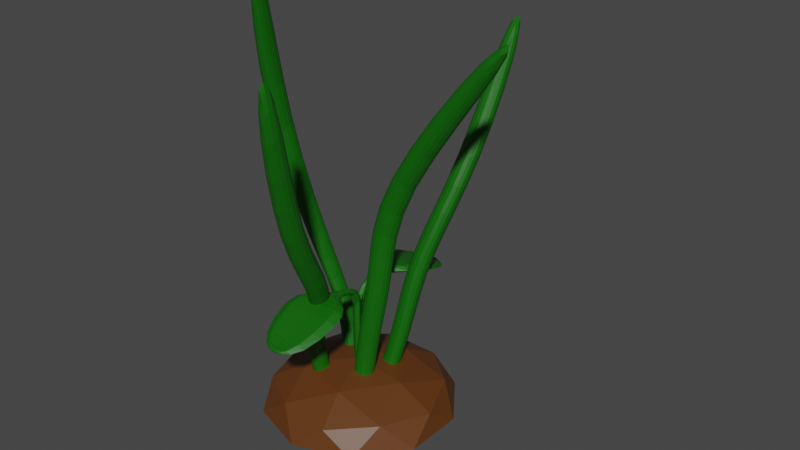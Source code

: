 # Source: PotatoPlant.blend  (saved by Blender 3.4.6; exported with 4.5.12 LTS)
import bpy
from mathutils import Matrix  # noqa: F401  (used for matrix-valued properties, if any)

bpy.ops.wm.read_factory_settings(use_empty=True)
scene = bpy.context.scene
scene.name = 'Scene'

# ---- collections
col_collection = bpy.data.collections.new('Collection'); scene.collection.children.link(col_collection)
col_collection_2 = bpy.data.collections.new('Collection 2'); scene.collection.children.link(col_collection_2)

# ---- materials (node trees are filled in below, after node groups)
mat_brown = bpy.data.materials.new('Brown')
mat_brown.alpha_threshold = 0.0
mat_brown.use_transparent_shadow = False
mat_brown.roughness = 0.5
mat_brown.line_color = (0.0, 0.0, 0.0, 1.0)
mat_green = bpy.data.materials.new('Green')
mat_green.use_transparent_shadow = False

# ---- material node trees
mat_brown.use_nodes = True; mat_brown.node_tree.nodes.clear()
_N = mat_brown.node_tree.nodes; _L = mat_brown.node_tree.links
n0 = _N.new('ShaderNodeOutputMaterial'); n0.name = 'Material Output'; n0.location = (300, 300)
n1 = _N.new('ShaderNodeBsdfPrincipled'); n1.name = 'Principled BSDF'; n1.location = (10, 300)
n1.distribution = 'GGX'
n1.subsurface_method = 'RANDOM_WALK_SKIN'
n1.inputs[0].default_value = (0.1156, 0.03636, 0.005856, 1.0)
n1.inputs[3].default_value = 1.45
n1.inputs[27].default_value = (0.0, 0.0, 0.0, 1.0)
n1.inputs[28].default_value = 1.0
_L.new(n1.outputs[0], n0.inputs[0])
n0.is_active_output = True
mat_green.use_nodes = True; mat_green.node_tree.nodes.clear()
_N = mat_green.node_tree.nodes; _L = mat_green.node_tree.links
n0 = _N.new('ShaderNodeBsdfPrincipled'); n0.name = 'Principled BSDF'; n0.location = (10, 300)
n0.distribution = 'GGX'
n0.subsurface_method = 'RANDOM_WALK_SKIN'
n0.inputs[0].default_value = (0.002898, 0.1191, 0.0, 1.0)
n0.inputs[3].default_value = 1.45
n0.inputs[27].default_value = (0.0, 0.0, 0.0, 1.0)
n0.inputs[28].default_value = 1.0
n1 = _N.new('ShaderNodeOutputMaterial'); n1.name = 'Material Output'; n1.location = (300, 300)
_L.new(n0.outputs[0], n1.inputs[0])
n1.is_active_output = True

# ---- world
world_world = bpy.data.worlds.new('World'); scene.world = world_world
world_world.use_nodes = True; world_world.node_tree.nodes.clear()
_N = world_world.node_tree.nodes; _L = world_world.node_tree.links
n0 = _N.new('ShaderNodeOutputWorld'); n0.name = 'World Output'; n0.location = (300, 300)
n1 = _N.new('ShaderNodeBackground'); n1.name = 'Background'; n1.location = (10, 300)
n1.inputs[0].default_value = (0.05088, 0.05088, 0.05088, 1.0)
_L.new(n1.outputs[0], n0.inputs[0])
n0.is_active_output = True
world_world.color = (0.05088, 0.05088, 0.05088)
world_world.use_sun_shadow = False
world_world.sun_shadow_jitter_overblur = 0.0

# ---- meshes
me_icosphere = bpy.data.meshes.new('Icosphere')
me_icosphere.from_pydata([(0.2764, -0.8506, 0.4472), (-0.7236, -0.5257, 0.4472), (-0.7236, 0.5257, 0.4472), (0.2764, 0.8506, 0.4472), (0.8944, 0.0, 0.4472), (0.0, 0.0, 1.0), (0.9511, -0.309, 0.0), (0.9511, 0.309, 0.0), (0.0, -1.0, 0.0), (0.5878, -0.809, 0.0), (-0.9511, -0.309, 0.0), (-0.5878, -0.809, 0.0), (-0.5878, 0.809, 0.0), (-0.9511, 0.309, 0.0), (0.5878, 0.809, 0.0), (0.0, 1.0, 0.0), (0.6882, -0.5, 0.5257), (-0.2629, -0.809, 0.5257), (-0.8506, 0.0, 0.5257), (-0.2629, 0.809, 0.5257), (0.6882, 0.5, 0.5257), (0.1625, -0.5, 0.8507), (0.5257, 0.0, 0.8507), (-0.4253, -0.309, 0.8507), (-0.4253, 0.309, 0.8507), (0.1625, 0.5, 0.8507)], [], [(0, 16, 21), (1, 17, 23), (2, 18, 24), (3, 19, 25), (4, 20, 22), (22, 25, 5), (22, 20, 25), (20, 3, 25), (25, 24, 5), (25, 19, 24), (19, 2, 24), (24, 23, 5), (24, 18, 23), (18, 1, 23), (23, 21, 5), (23, 17, 21), (17, 0, 21), (21, 22, 5), (21, 16, 22), (16, 4, 22), (7, 20, 4), (7, 14, 20), (14, 3, 20), (15, 19, 3), (15, 12, 19), (12, 2, 19), (13, 18, 2), (13, 10, 18), (10, 1, 18), (11, 17, 1), (11, 8, 17), (8, 0, 17), (9, 16, 0), (9, 6, 16), (6, 4, 16), (14, 15, 3), (12, 13, 2), (10, 11, 1), (8, 9, 0), (6, 7, 4)])
_uv = me_icosphere.uv_layers.new(name='UVMap')
_uv.uv.foreach_set('vector', [0.1818, 0.3149, 0.2727, 0.3149, 0.2273, 0.3937, 0.0, 0.3149, 0.09091, 0.3149, 0.04546, 0.3937, 0.7273, 0.3149, 0.8182, 0.3149, 0.7727, 0.3937, 0.5455, 0.3149, 0.6364, 0.3149, 0.5909, 0.3937, 0.3636, 0.3149, 0.4545, 0.3149, 0.4091, 0.3937, 0.4091, 0.3937, 0.5, 0.3937, 0.4545, 0.4724, 0.4091, 0.3937, 0.4545, 0.3149, 0.5, 0.3937, 0.4545, 0.3149, 0.5455, 0.3149, 0.5, 0.3937, 0.5909, 0.3937, 0.6818, 0.3937, 0.6364, 0.4724, 0.5909, 0.3937, 0.6364, 0.3149, 0.6818, 0.3937, 0.6364, 0.3149, 0.7273, 0.3149, 0.6818, 0.3937, 0.7727, 0.3937, 0.8636, 0.3937, 0.8182, 0.4724, 0.7727, 0.3937, 0.8182, 0.3149, 0.8636, 0.3937, 0.8182, 0.3149, 0.9091, 0.3149, 0.8636, 0.3937, 0.04546, 0.3937, 0.1364, 0.3937, 0.09091, 0.4724, 0.04546, 0.3937, 0.09091, 0.3149, 0.1364, 0.3937, 0.09091, 0.3149, 0.1818, 0.3149, 0.1364, 0.3937, 0.2273, 0.3937, 0.3182, 0.3937, 0.2727, 0.4724, 0.2273, 0.3937, 0.2727, 0.3149, 0.3182, 0.3937, 0.2727, 0.3149, 0.3636, 0.3149, 0.3182, 0.3937, 0.4091, 0.2362, 0.4545, 0.3149, 0.3636, 0.3149, 0.4091, 0.2362, 0.5, 0.2362, 0.4545, 0.3149, 0.5, 0.2362, 0.5455, 0.3149, 0.4545, 0.3149, 0.5909, 0.2362, 0.6364, 0.3149, 0.5455, 0.3149, 0.5909, 0.2362, 0.6818, 0.2362, 0.6364, 0.3149, 0.6818, 0.2362, 0.7273, 0.3149, 0.6364, 0.3149, 0.7727, 0.2362, 0.8182, 0.3149, 0.7273, 0.3149, 0.7727, 0.2362, 0.8636, 0.2362, 0.8182, 0.3149, 0.8636, 0.2362, 0.9091, 0.3149, 0.8182, 0.3149, 0.04546, 0.2362, 0.09091, 0.3149, 0.0, 0.3149, 0.04546, 0.2362, 0.1364, 0.2362, 0.09091, 0.3149, 0.1364, 0.2362, 0.1818, 0.3149, 0.09091, 0.3149, 0.2273, 0.2362, 0.2727, 0.3149, 0.1818, 0.3149, 0.2273, 0.2362, 0.3182, 0.2362, 0.2727, 0.3149, 0.3182, 0.2362, 0.3636, 0.3149, 0.2727, 0.3149, 0.5, 0.2362, 0.5909, 0.2362, 0.5455, 0.3149, 0.6818, 0.2362, 0.7727, 0.2362, 0.7273, 0.3149, 0.8636, 0.2362, 0.9545, 0.2362, 0.9091, 0.3149, 0.1364, 0.2362, 0.2273, 0.2362, 0.1818, 0.3149, 0.3182, 0.2362, 0.4091, 0.2362, 0.3636, 0.3149])
me_icosphere.materials.append(mat_brown)
me_icosphere.update()
me_cube_001 = bpy.data.meshes.new('Cube.001')
me_cube_001.from_pydata([(-1.095, -1.126, 1.777), (-1.0, -1.0, 21.95), (-1.095, 1.126, 1.777), (-1.0, 1.0, 21.95), (1.095, -1.126, 1.777), (1.0, -1.0, 21.95), (1.095, 1.126, 1.777), (1.0, 1.0, 21.95), (-0.7501, 0.6209, 22.15), (0.7501, 0.6209, 22.15), (-1.369, 8.671, 24.8), (-1.369, 8.788, 26.09), (-0.6667, 4.135, 25.31), (-0.6667, 4.419, 24.2), (0.6667, 4.419, 24.2), (0.6667, 4.135, 25.31), (1.369, 8.671, 24.8), (1.369, 8.788, 26.09), (-4.523, 12.54, 24.85), (4.523, 12.54, 24.85), (4.659, 27.16, 20.17), (-4.523, 12.81, 26.65), (4.523, 12.81, 26.65), (-4.659, 27.16, 20.17), (-6.275, 18.39, 23.54), (6.275, 18.39, 23.54), (0.8364, 31.28, 20.05), (0.8364, 31.06, 19.7), (-1.758, 30.63, 19.59), (-6.275, 18.69, 25.46), (6.275, 18.69, 25.46), (-1.758, 30.92, 20.29), (-4.659, 27.45, 21.85), (4.659, 27.45, 21.85), (-0.8364, 31.06, 19.7), (1.758, 30.63, 19.59), (1.758, 30.92, 20.29), (-0.8364, 31.28, 20.05), (-1.388, 0.0, 0.5533), (-1.15, -1.211, 9.62), (-1.14, 0.9353, 19.92), (-1.157, 1.238, 9.632), (0.0, 1.437, -0.08179), (0.0, 8.649, 24.56), (1.157, 1.238, 9.632), (1.388, 0.0, 0.5533), (0.8831, -0.32, 19.51), (1.15, -1.211, 9.62), (0.0, -1.437, -0.08179), (-0.8831, -0.32, 19.51), (0.0, 1.683, 18.49), (1.14, 0.9353, 19.92), (0.0, -1.088, 18.2), (-1.882, 8.73, 25.44), (0.6771, 2.116, 24.25), (0.0, 0.5072, 23.23), (0.6997, 2.583, 23.14), (-0.6997, 2.583, 23.14), (-0.6771, 2.116, 24.25), (-0.9167, 4.277, 24.75), (0.0, 4.472, 23.99), (0.9167, 4.277, 24.75), (-0.7545, 6.546, 24.63), (0.0, 4.082, 25.52), (0.7545, 6.546, 24.63), (-0.7545, 6.478, 25.79), (0.7545, 6.478, 25.79), (1.882, 8.73, 25.44), (2.817, 10.58, 24.89), (0.0, 8.81, 26.33), (2.817, 10.8, 26.43), (-2.817, 10.58, 24.89), (-2.817, 10.8, 26.43), (0.0, 12.49, 24.51), (-6.406, 27.31, 21.01), (-6.22, 12.68, 25.75), (6.22, 12.68, 25.75), (0.0, 27.1, 19.85), (5.786, 15.26, 26.43), (0.0, 12.86, 26.55), (-5.786, 15.26, 26.43), (5.786, 14.97, 24.52), (-5.786, 14.97, 24.52), (0.0, 18.34, 23.18), (0.0, 30.57, 19.45), (0.0, 31.04, 19.67), (-8.628, 18.54, 24.5), (8.628, 18.54, 24.5), (1.02, 31.17, 19.88), (-2.417, 30.77, 19.94), (-5.837, 22.95, 21.78), (0.0, 18.74, 25.34), (5.837, 22.95, 21.78), (-5.837, 23.24, 23.67), (5.837, 23.24, 23.67), (6.406, 27.31, 21.01), (1.0, 0.0, 21.95), (-1.0, 0.0, 21.95), (3.085, 29.89, 20.76), (0.0, 27.51, 21.68), (3.085, 29.6, 19.57), (-3.085, 29.6, 19.57), (-3.085, 29.89, 20.76), (2.417, 30.77, 19.94), (1.148, 30.98, 19.65), (0.0, 31.31, 20.09), (-1.02, 31.17, 19.88), (0.0, 30.98, 20.42), (1.148, 31.26, 20.12), (-1.148, 31.26, 20.12), (-1.148, 30.98, 19.65), (-1.528, 0.04481, 11.48), (0.0, 1.708, 8.723), (1.528, 0.04481, 11.48), (0.0, -1.649, 8.711), (0.0, 0.0, -3.205), (0.0, 2.027, 24.56), (0.9458, 2.349, 23.54), (0.0, 2.711, 22.77), (0.0, -0.4193, 21.65), (-0.9458, 2.349, 23.54), (0.0, 6.559, 24.41), (-1.037, 6.512, 25.21), (1.037, 6.512, 25.21), (0.0, 6.465, 26.01), (0.0, 10.54, 24.6), (3.873, 10.69, 25.66), (0.0, 10.85, 26.72), (-3.873, 10.69, 25.66), (7.956, 15.12, 25.47), (0.0, 15.32, 26.3), (-7.956, 15.12, 25.47), (0.0, 14.92, 24.16), (1.579, 31.12, 19.89), (-8.026, 23.09, 22.73), (0.0, 22.89, 21.43), (8.026, 23.09, 22.73), (0.0, 23.3, 23.54), (4.241, 29.74, 20.16), (0.0, 29.95, 20.64), (0.0, 29.54, 19.34), (-4.241, 29.74, 20.16), (-1.579, 31.12, 19.89), (0.0, 31.17, 19.88), (0.0, 31.32, 20.21), (0.0, 30.93, 19.56), (1.095, -1.126, 1.777), (1.0, -1.0, 21.95), (1.095, 1.126, 1.777), (1.0, 1.0, 21.95), (-1.095, -1.126, 1.777), (-1.0, -1.0, 21.95), (-1.095, 1.126, 1.777), (-1.0, 1.0, 21.95), (0.7501, 0.6209, 22.15), (-0.7501, 0.6209, 22.15), (1.369, 8.671, 24.8), (1.369, 8.788, 26.09), (0.6667, 4.135, 25.31), (0.6667, 4.419, 24.2), (-0.6667, 4.419, 24.2), (-0.6667, 4.135, 25.31), (-1.369, 8.671, 24.8), (-1.369, 8.788, 26.09), (4.523, 12.54, 24.85), (-4.523, 12.54, 24.85), (-4.659, 27.16, 20.17), (4.523, 12.81, 26.65), (-4.523, 12.81, 26.65), (4.659, 27.16, 20.17), (6.275, 18.39, 23.54), (-6.275, 18.39, 23.54), (-0.8364, 31.28, 20.05), (-0.8364, 31.06, 19.7), (1.758, 30.63, 19.59), (6.275, 18.69, 25.46), (-6.275, 18.69, 25.46), (1.758, 30.92, 20.29), (4.659, 27.45, 21.85), (-4.659, 27.45, 21.85), (0.8364, 31.06, 19.7), (-1.758, 30.63, 19.59), (-1.758, 30.92, 20.29), (0.8364, 31.28, 20.05), (1.388, 0.0, 0.5533), (1.15, -1.211, 9.62), (1.14, 0.9353, 19.92), (1.157, 1.238, 9.632), (-1.157, 1.238, 9.632), (-1.388, 0.0, 0.5533), (-0.8831, -0.32, 19.51), (-1.15, -1.211, 9.62), (0.8831, -0.32, 19.51), (-1.14, 0.9353, 19.92), (1.882, 8.73, 25.44), (-0.6771, 2.116, 24.25), (-0.6997, 2.583, 23.14), (0.6997, 2.583, 23.14), (0.6771, 2.116, 24.25), (0.9167, 4.277, 24.75), (-0.9167, 4.277, 24.75), (0.7545, 6.546, 24.63), (-0.7545, 6.546, 24.63), (0.7545, 6.478, 25.79), (-0.7545, 6.478, 25.79), (-1.882, 8.73, 25.44), (-2.817, 10.58, 24.89), (-2.817, 10.8, 26.43), (2.817, 10.58, 24.89), (2.817, 10.8, 26.43), (6.406, 27.31, 21.01), (6.22, 12.68, 25.75), (-6.22, 12.68, 25.75), (-5.786, 15.26, 26.43), (5.786, 15.26, 26.43), (-5.786, 14.97, 24.52), (5.786, 14.97, 24.52), (8.628, 18.54, 24.5), (-8.628, 18.54, 24.5), (-1.02, 31.17, 19.88), (2.417, 30.77, 19.94), (5.837, 22.95, 21.78), (-5.837, 22.95, 21.78), (5.837, 23.24, 23.67), (-5.837, 23.24, 23.67), (-6.406, 27.31, 21.01), (-1.0, 0.0, 21.95), (1.0, 0.0, 21.95), (-3.085, 29.89, 20.76), (-3.085, 29.6, 19.57), (3.085, 29.6, 19.57), (3.085, 29.89, 20.76), (-2.417, 30.77, 19.94), (-1.148, 30.98, 19.65), (1.02, 31.17, 19.88), (-1.148, 31.26, 20.12), (1.148, 31.26, 20.12), (1.148, 30.98, 19.65), (1.528, 0.04481, 11.48), (-1.528, 0.04481, 11.48), (-0.9458, 2.349, 23.54), (0.9458, 2.349, 23.54), (1.037, 6.512, 25.21), (-1.037, 6.512, 25.21), (-3.873, 10.69, 25.66), (3.873, 10.69, 25.66), (-7.956, 15.12, 25.47), (7.956, 15.12, 25.47), (-1.579, 31.12, 19.89), (8.026, 23.09, 22.73), (-8.026, 23.09, 22.73), (-4.241, 29.74, 20.16), (4.241, 29.74, 20.16), (1.579, 31.12, 19.89), (-1.095, 1.126, 1.777), (-1.0, 1.0, 21.95), (-1.095, -1.126, 1.777), (-1.0, -1.0, 21.95), (1.095, 1.126, 1.777), (1.0, 1.0, 21.95), (1.095, -1.126, 1.777), (1.0, -1.0, 21.95), (-0.7501, -0.6209, 22.15), (0.7501, -0.6209, 22.15), (-1.369, -8.671, 24.8), (-1.369, -8.788, 26.09), (-0.6667, -4.135, 25.31), (-0.6667, -4.419, 24.2), (0.6667, -4.419, 24.2), (0.6667, -4.135, 25.31), (1.369, -8.671, 24.8), (1.369, -8.788, 26.09), (-4.523, -12.54, 24.85), (4.523, -12.54, 24.85), (4.659, -27.16, 20.17), (-4.523, -12.81, 26.65), (4.523, -12.81, 26.65), (-4.659, -27.16, 20.17), (-6.275, -18.39, 23.54), (6.275, -18.39, 23.54), (0.8364, -31.28, 20.05), (0.8364, -31.06, 19.7), (-1.758, -30.63, 19.59), (-6.275, -18.69, 25.46), (6.275, -18.69, 25.46), (-1.758, -30.92, 20.29), (-4.659, -27.45, 21.85), (4.659, -27.45, 21.85), (-0.8364, -31.06, 19.7), (1.758, -30.63, 19.59), (1.758, -30.92, 20.29), (-0.8364, -31.28, 20.05), (-1.15, 1.211, 9.62), (-1.14, -0.9353, 19.92), (-1.157, -1.238, 9.632), (0.0, -1.437, -0.08179), (0.0, -8.649, 24.56), (1.157, -1.238, 9.632), (0.8831, 0.32, 19.51), (1.15, 1.211, 9.62), (0.0, 1.437, -0.08179), (-0.8831, 0.32, 19.51), (0.0, -1.683, 18.49), (1.14, -0.9353, 19.92), (0.0, 1.088, 18.2), (-1.882, -8.73, 25.44), (0.6771, -2.116, 24.25), (0.0, -0.5072, 23.23), (0.6997, -2.583, 23.14), (-0.6997, -2.583, 23.14), (-0.6771, -2.116, 24.25), (-0.9167, -4.277, 24.75), (0.0, -4.472, 23.99), (0.9167, -4.277, 24.75), (-0.7545, -6.546, 24.63), (0.0, -4.082, 25.52), (0.7545, -6.546, 24.63), (-0.7545, -6.478, 25.79), (0.7545, -6.478, 25.79), (1.882, -8.73, 25.44), (2.817, -10.58, 24.89), (0.0, -8.81, 26.33), (2.817, -10.8, 26.43), (-2.817, -10.58, 24.89), (-2.817, -10.8, 26.43), (0.0, -12.49, 24.51), (-6.406, -27.31, 21.01), (-6.22, -12.68, 25.75), (6.22, -12.68, 25.75), (0.0, -27.1, 19.85), (5.786, -15.26, 26.43), (0.0, -12.86, 26.55), (-5.786, -15.26, 26.43), (5.786, -14.97, 24.52), (-5.786, -14.97, 24.52), (0.0, -18.34, 23.18), (0.0, -30.57, 19.45), (0.0, -31.04, 19.67), (-8.628, -18.54, 24.5), (8.628, -18.54, 24.5), (1.02, -31.17, 19.88), (-2.417, -30.77, 19.94), (-5.837, -22.95, 21.78), (0.0, -18.74, 25.34), (5.837, -22.95, 21.78), (-5.837, -23.24, 23.67), (5.837, -23.24, 23.67), (6.406, -27.31, 21.01), (3.085, -29.89, 20.76), (0.0, -27.51, 21.68), (3.085, -29.6, 19.57), (-3.085, -29.6, 19.57), (-3.085, -29.89, 20.76), (2.417, -30.77, 19.94), (1.148, -30.98, 19.65), (0.0, -31.31, 20.09), (-1.02, -31.17, 19.88), (0.0, -30.98, 20.42), (1.148, -31.26, 20.12), (-1.148, -31.26, 20.12), (-1.148, -30.98, 19.65), (-1.528, -0.04481, 11.48), (0.0, -1.708, 8.723), (1.528, -0.04481, 11.48), (0.0, 1.649, 8.711), (0.0, -2.027, 24.56), (0.9458, -2.349, 23.54), (0.0, -2.711, 22.77), (0.0, 0.4193, 21.65), (-0.9458, -2.349, 23.54), (0.0, -6.559, 24.41), (-1.037, -6.512, 25.21), (1.037, -6.512, 25.21), (0.0, -6.465, 26.01), (0.0, -10.54, 24.6), (3.873, -10.69, 25.66), (0.0, -10.85, 26.72), (-3.873, -10.69, 25.66), (7.956, -15.12, 25.47), (0.0, -15.32, 26.3), (-7.956, -15.12, 25.47), (0.0, -14.92, 24.16), (1.579, -31.12, 19.89), (-8.026, -23.09, 22.73), (0.0, -22.89, 21.43), (8.026, -23.09, 22.73), (0.0, -23.3, 23.54), (4.241, -29.74, 20.16), (0.0, -29.95, 20.64), (0.0, -29.54, 19.34), (-4.241, -29.74, 20.16), (-1.579, -31.12, 19.89), (0.0, -31.17, 19.88), (0.0, -31.32, 20.21), (0.0, -30.93, 19.56), (1.095, 1.126, 1.777), (1.0, 1.0, 21.95), (1.095, -1.126, 1.777), (1.0, -1.0, 21.95), (-1.095, 1.126, 1.777), (-1.0, 1.0, 21.95), (-1.095, -1.126, 1.777), (-1.0, -1.0, 21.95), (0.7501, -0.6209, 22.15), (-0.7501, -0.6209, 22.15), (1.369, -8.671, 24.8), (1.369, -8.788, 26.09), (0.6667, -4.135, 25.31), (0.6667, -4.419, 24.2), (-0.6667, -4.419, 24.2), (-0.6667, -4.135, 25.31), (-1.369, -8.671, 24.8), (-1.369, -8.788, 26.09), (4.523, -12.54, 24.85), (-4.523, -12.54, 24.85), (-4.659, -27.16, 20.17), (4.523, -12.81, 26.65), (-4.523, -12.81, 26.65), (4.659, -27.16, 20.17), (6.275, -18.39, 23.54), (-6.275, -18.39, 23.54), (-0.8364, -31.28, 20.05), (-0.8364, -31.06, 19.7), (1.758, -30.63, 19.59), (6.275, -18.69, 25.46), (-6.275, -18.69, 25.46), (1.758, -30.92, 20.29), (4.659, -27.45, 21.85), (-4.659, -27.45, 21.85), (0.8364, -31.06, 19.7), (-1.758, -30.63, 19.59), (-1.758, -30.92, 20.29), (0.8364, -31.28, 20.05), (1.15, 1.211, 9.62), (1.14, -0.9353, 19.92), (1.157, -1.238, 9.632), (-1.157, -1.238, 9.632), (-0.8831, 0.32, 19.51), (-1.15, 1.211, 9.62), (0.8831, 0.32, 19.51), (-1.14, -0.9353, 19.92), (1.882, -8.73, 25.44), (-0.6771, -2.116, 24.25), (-0.6997, -2.583, 23.14), (0.6997, -2.583, 23.14), (0.6771, -2.116, 24.25), (0.9167, -4.277, 24.75), (-0.9167, -4.277, 24.75), (0.7545, -6.546, 24.63), (-0.7545, -6.546, 24.63), (0.7545, -6.478, 25.79), (-0.7545, -6.478, 25.79), (-1.882, -8.73, 25.44), (-2.817, -10.58, 24.89), (-2.817, -10.8, 26.43), (2.817, -10.58, 24.89), (2.817, -10.8, 26.43), (6.406, -27.31, 21.01), (6.22, -12.68, 25.75), (-6.22, -12.68, 25.75), (-5.786, -15.26, 26.43), (5.786, -15.26, 26.43), (-5.786, -14.97, 24.52), (5.786, -14.97, 24.52), (8.628, -18.54, 24.5), (-8.628, -18.54, 24.5), (-1.02, -31.17, 19.88), (2.417, -30.77, 19.94), (5.837, -22.95, 21.78), (-5.837, -22.95, 21.78), (5.837, -23.24, 23.67), (-5.837, -23.24, 23.67), (-6.406, -27.31, 21.01), (-3.085, -29.89, 20.76), (-3.085, -29.6, 19.57), (3.085, -29.6, 19.57), (3.085, -29.89, 20.76), (-2.417, -30.77, 19.94), (-1.148, -30.98, 19.65), (1.02, -31.17, 19.88), (-1.148, -31.26, 20.12), (1.148, -31.26, 20.12), (1.148, -30.98, 19.65), (1.528, -0.04481, 11.48), (-1.528, -0.04481, 11.48), (-0.9458, -2.349, 23.54), (0.9458, -2.349, 23.54), (1.037, -6.512, 25.21), (-1.037, -6.512, 25.21), (-3.873, -10.69, 25.66), (3.873, -10.69, 25.66), (-7.956, -15.12, 25.47), (7.956, -15.12, 25.47), (-1.579, -31.12, 19.89), (8.026, -23.09, 22.73), (-8.026, -23.09, 22.73), (-4.241, -29.74, 20.16), (4.241, -29.74, 20.16), (1.579, -31.12, 19.89)], [(5, 96), (96, 7), (1, 97), (97, 3), (151, 226), (226, 153), (147, 227), (227, 149), (259, 96), (96, 261), (255, 97), (97, 257), (400, 226), (226, 402), (396, 227), (227, 398)], [(0, 39, 111, 38), (1, 49, 111, 39), (8, 40, 111, 49), (3, 41, 111, 40), (2, 38, 111, 41), (2, 41, 112, 42), (41, 3, 50, 112), (112, 50, 7, 44), (42, 112, 44, 6), (6, 44, 113, 45), (7, 51, 113, 44), (9, 46, 113, 51), (5, 47, 113, 46), (4, 45, 113, 47), (4, 47, 114, 48), (47, 5, 52, 114), (114, 52, 1, 39), (48, 114, 39, 0), (2, 42, 115, 38), (42, 6, 45, 115), (115, 45, 4, 48), (38, 115, 48, 0), (8, 55, 116, 58), (55, 9, 54, 116), (116, 54, 15, 63), (58, 116, 63, 12), (9, 51, 117, 54), (51, 7, 56, 117), (117, 56, 14, 61), (54, 117, 61, 15), (7, 50, 118, 56), (50, 3, 57, 118), (118, 57, 13, 60), (56, 118, 60, 14), (9, 55, 119, 46), (55, 8, 49, 119), (119, 49, 1, 52), (46, 119, 52, 5), (3, 40, 120, 57), (40, 8, 58, 120), (120, 58, 12, 59), (57, 120, 59, 13), (14, 60, 121, 64), (60, 13, 62, 121), (121, 62, 10, 43), (64, 121, 43, 16), (13, 59, 122, 62), (59, 12, 65, 122), (122, 65, 11, 53), (62, 122, 53, 10), (15, 61, 123, 66), (61, 14, 64, 123), (123, 64, 16, 67), (66, 123, 67, 17), (12, 63, 124, 65), (63, 15, 66, 124), (124, 66, 17, 69), (65, 124, 69, 11), (16, 43, 125, 68), (43, 10, 71, 125), (125, 71, 18, 73), (68, 125, 73, 19), (17, 67, 126, 70), (67, 16, 68, 126), (126, 68, 19, 76), (70, 126, 76, 22), (11, 69, 127, 72), (69, 17, 70, 127), (127, 70, 22, 79), (72, 127, 79, 21), (10, 53, 128, 71), (53, 11, 72, 128), (128, 72, 21, 75), (71, 128, 75, 18), (22, 76, 129, 78), (76, 19, 81, 129), (129, 81, 25, 87), (78, 129, 87, 30), (21, 79, 130, 80), (79, 22, 78, 130), (130, 78, 30, 91), (80, 130, 91, 29), (18, 75, 131, 82), (75, 21, 80, 131), (131, 80, 29, 86), (82, 131, 86, 24), (19, 73, 132, 81), (73, 18, 82, 132), (132, 82, 24, 83), (81, 132, 83, 25), (36, 103, 133, 108), (103, 35, 104, 133), (133, 104, 27, 88), (108, 133, 88, 26), (24, 86, 134, 90), (86, 29, 93, 134), (134, 93, 32, 74), (90, 134, 74, 23), (25, 83, 135, 92), (83, 24, 90, 135), (135, 90, 23, 77), (92, 135, 77, 20), (30, 87, 136, 94), (87, 25, 92, 136), (136, 92, 20, 95), (94, 136, 95, 33), (29, 91, 137, 93), (91, 30, 94, 137), (137, 94, 33, 99), (93, 137, 99, 32), (33, 95, 138, 98), (95, 20, 100, 138), (138, 100, 35, 103), (98, 138, 103, 36), (32, 99, 139, 102), (99, 33, 98, 139), (139, 98, 36, 107), (102, 139, 107, 31), (20, 77, 140, 100), (77, 23, 101, 140), (140, 101, 28, 84), (100, 140, 84, 35), (23, 74, 141, 101), (74, 32, 102, 141), (141, 102, 31, 89), (101, 141, 89, 28), (28, 89, 142, 110), (89, 31, 109, 142), (142, 109, 37, 106), (110, 142, 106, 34), (27, 85, 143, 88), (85, 34, 106, 143), (143, 106, 37, 105), (88, 143, 105, 26), (31, 107, 144, 109), (107, 36, 108, 144), (144, 108, 26, 105), (109, 144, 105, 37), (35, 84, 145, 104), (84, 28, 110, 145), (145, 110, 34, 85), (104, 145, 85, 27), (146, 184, 238, 185), (147, 185, 238, 192), (154, 192, 238, 186), (149, 186, 238, 187), (148, 187, 238, 184), (148, 42, 112, 187), (187, 112, 50, 149), (112, 188, 153, 50), (42, 152, 188, 112), (152, 189, 239, 188), (153, 188, 239, 193), (155, 193, 239, 190), (151, 190, 239, 191), (150, 191, 239, 189), (150, 48, 114, 191), (191, 114, 52, 151), (114, 185, 147, 52), (48, 146, 185, 114), (148, 184, 115, 42), (42, 115, 189, 152), (115, 48, 150, 189), (184, 146, 48, 115), (154, 198, 116, 55), (55, 116, 195, 155), (116, 63, 161, 195), (198, 158, 63, 116), (155, 195, 240, 193), (193, 240, 196, 153), (240, 200, 160, 196), (195, 161, 200, 240), (153, 196, 118, 50), (50, 118, 197, 149), (118, 60, 159, 197), (196, 160, 60, 118), (155, 190, 119, 55), (55, 119, 192, 154), (119, 52, 147, 192), (190, 151, 52, 119), (149, 197, 241, 186), (186, 241, 198, 154), (241, 199, 158, 198), (197, 159, 199, 241), (160, 202, 121, 60), (60, 121, 201, 159), (121, 43, 156, 201), (202, 162, 43, 121), (159, 201, 242, 199), (199, 242, 203, 158), (242, 194, 157, 203), (201, 156, 194, 242), (161, 204, 243, 200), (200, 243, 202, 160), (243, 205, 162, 202), (204, 163, 205, 243), (158, 203, 124, 63), (63, 124, 204, 161), (124, 69, 163, 204), (203, 157, 69, 124), (162, 206, 125, 43), (43, 125, 208, 156), (125, 73, 164, 208), (206, 165, 73, 125), (163, 207, 244, 205), (205, 244, 206, 162), (244, 212, 165, 206), (207, 168, 212, 244), (157, 209, 127, 69), (69, 127, 207, 163), (127, 79, 168, 207), (209, 167, 79, 127), (156, 208, 245, 194), (194, 245, 209, 157), (245, 211, 167, 209), (208, 164, 211, 245), (168, 213, 246, 212), (212, 246, 215, 165), (246, 218, 171, 215), (213, 176, 218, 246), (167, 214, 130, 79), (79, 130, 213, 168), (130, 91, 176, 213), (214, 175, 91, 130), (164, 216, 247, 211), (211, 247, 214, 167), (247, 217, 175, 214), (216, 170, 217, 247), (165, 215, 132, 73), (73, 132, 216, 164), (132, 83, 170, 216), (215, 171, 83, 132), (182, 235, 248, 232), (232, 248, 233, 181), (248, 219, 173, 233), (235, 172, 219, 248), (170, 221, 249, 217), (217, 249, 223, 175), (249, 210, 178, 223), (221, 169, 210, 249), (171, 222, 135, 83), (83, 135, 221, 170), (135, 77, 169, 221), (222, 166, 77, 135), (176, 224, 250, 218), (218, 250, 222, 171), (250, 225, 166, 222), (224, 179, 225, 250), (175, 223, 137, 91), (91, 137, 224, 176), (137, 99, 179, 224), (223, 178, 99, 137), (179, 228, 251, 225), (225, 251, 229, 166), (251, 232, 181, 229), (228, 182, 232, 251), (178, 231, 139, 99), (99, 139, 228, 179), (139, 107, 182, 228), (231, 177, 107, 139), (166, 229, 140, 77), (77, 140, 230, 169), (140, 84, 174, 230), (229, 181, 84, 140), (169, 230, 252, 210), (210, 252, 231, 178), (252, 220, 177, 231), (230, 174, 220, 252), (174, 237, 253, 220), (220, 253, 236, 177), (253, 234, 183, 236), (237, 180, 234, 253), (173, 219, 143, 85), (85, 143, 234, 180), (143, 105, 183, 234), (219, 172, 105, 143), (177, 236, 144, 107), (107, 144, 235, 182), (144, 105, 172, 235), (236, 183, 105, 144), (181, 233, 145, 84), (84, 145, 237, 174), (145, 85, 180, 237), (233, 173, 85, 145), (254, 38, 361, 292), (255, 292, 361, 301), (262, 301, 361, 293), (257, 293, 361, 294), (256, 294, 361, 38), (256, 295, 362, 294), (294, 362, 302, 257), (362, 297, 261, 302), (295, 260, 297, 362), (260, 45, 363, 297), (261, 297, 363, 303), (263, 303, 363, 298), (259, 298, 363, 299), (258, 299, 363, 45), (258, 300, 364, 299), (299, 364, 304, 259), (364, 292, 255, 304), (300, 254, 292, 364), (256, 38, 115, 295), (295, 115, 45, 260), (115, 300, 258, 45), (38, 254, 300, 115), (262, 310, 365, 307), (307, 365, 306, 263), (365, 315, 269, 306), (310, 266, 315, 365), (263, 306, 366, 303), (303, 366, 308, 261), (366, 313, 268, 308), (306, 269, 313, 366), (261, 308, 367, 302), (302, 367, 309, 257), (367, 312, 267, 309), (308, 268, 312, 367), (263, 298, 368, 307), (307, 368, 301, 262), (368, 304, 255, 301), (298, 259, 304, 368), (257, 309, 369, 293), (293, 369, 310, 262), (369, 311, 266, 310), (309, 267, 311, 369), (268, 316, 370, 312), (312, 370, 314, 267), (370, 296, 264, 314), (316, 270, 296, 370), (267, 314, 371, 311), (311, 371, 317, 266), (371, 305, 265, 317), (314, 264, 305, 371), (269, 318, 372, 313), (313, 372, 316, 268), (372, 319, 270, 316), (318, 271, 319, 372), (266, 317, 373, 315), (315, 373, 318, 269), (373, 321, 271, 318), (317, 265, 321, 373), (270, 320, 374, 296), (296, 374, 323, 264), (374, 325, 272, 323), (320, 273, 325, 374), (271, 322, 375, 319), (319, 375, 320, 270), (375, 328, 273, 320), (322, 276, 328, 375), (265, 324, 376, 321), (321, 376, 322, 271), (376, 331, 276, 322), (324, 275, 331, 376), (264, 323, 377, 305), (305, 377, 324, 265), (377, 327, 275, 324), (323, 272, 327, 377), (276, 330, 378, 328), (328, 378, 333, 273), (378, 339, 279, 333), (330, 284, 339, 378), (275, 332, 379, 331), (331, 379, 330, 276), (379, 343, 284, 330), (332, 283, 343, 379), (272, 334, 380, 327), (327, 380, 332, 275), (380, 338, 283, 332), (334, 278, 338, 380), (273, 333, 381, 325), (325, 381, 334, 272), (381, 335, 278, 334), (333, 279, 335, 381), (290, 358, 382, 353), (353, 382, 354, 289), (382, 340, 281, 354), (358, 280, 340, 382), (278, 342, 383, 338), (338, 383, 345, 283), (383, 326, 286, 345), (342, 277, 326, 383), (279, 344, 384, 335), (335, 384, 342, 278), (384, 329, 277, 342), (344, 274, 329, 384), (284, 346, 385, 339), (339, 385, 344, 279), (385, 347, 274, 344), (346, 287, 347, 385), (283, 345, 386, 343), (343, 386, 346, 284), (386, 349, 287, 346), (345, 286, 349, 386), (287, 348, 387, 347), (347, 387, 350, 274), (387, 353, 289, 350), (348, 290, 353, 387), (286, 352, 388, 349), (349, 388, 348, 287), (388, 357, 290, 348), (352, 285, 357, 388), (274, 350, 389, 329), (329, 389, 351, 277), (389, 336, 282, 351), (350, 289, 336, 389), (277, 351, 390, 326), (326, 390, 352, 286), (390, 341, 285, 352), (351, 282, 341, 390), (282, 360, 391, 341), (341, 391, 359, 285), (391, 356, 291, 359), (360, 288, 356, 391), (281, 340, 392, 337), (337, 392, 356, 288), (392, 355, 291, 356), (340, 280, 355, 392), (285, 359, 393, 357), (357, 393, 358, 290), (393, 355, 280, 358), (359, 291, 355, 393), (289, 354, 394, 336), (336, 394, 360, 282), (394, 337, 288, 360), (354, 281, 337, 394), (395, 433, 483, 184), (396, 439, 483, 433), (403, 434, 483, 439), (398, 435, 483, 434), (397, 184, 483, 435), (397, 435, 362, 295), (435, 398, 302, 362), (362, 302, 402, 436), (295, 362, 436, 401), (401, 436, 484, 189), (402, 440, 484, 436), (404, 437, 484, 440), (400, 438, 484, 437), (399, 189, 484, 438), (399, 438, 364, 300), (438, 400, 304, 364), (364, 304, 396, 433), (300, 364, 433, 395), (397, 295, 115, 184), (295, 401, 189, 115), (115, 189, 399, 300), (184, 115, 300, 395), (403, 307, 365, 445), (307, 404, 442, 365), (365, 442, 410, 315), (445, 365, 315, 407), (404, 440, 485, 442), (440, 402, 443, 485), (485, 443, 409, 447), (442, 485, 447, 410), (402, 302, 367, 443), (302, 398, 444, 367), (367, 444, 408, 312), (443, 367, 312, 409), (404, 307, 368, 437), (307, 403, 439, 368), (368, 439, 396, 304), (437, 368, 304, 400), (398, 434, 486, 444), (434, 403, 445, 486), (486, 445, 407, 446), (444, 486, 446, 408), (409, 312, 370, 449), (312, 408, 448, 370), (370, 448, 405, 296), (449, 370, 296, 411), (408, 446, 487, 448), (446, 407, 450, 487), (487, 450, 406, 441), (448, 487, 441, 405), (410, 447, 488, 451), (447, 409, 449, 488), (488, 449, 411, 452), (451, 488, 452, 412), (407, 315, 373, 450), (315, 410, 451, 373), (373, 451, 412, 321), (450, 373, 321, 406), (411, 296, 374, 453), (296, 405, 455, 374), (374, 455, 413, 325), (453, 374, 325, 414), (412, 452, 489, 454), (452, 411, 453, 489), (489, 453, 414, 459), (454, 489, 459, 417), (406, 321, 376, 456), (321, 412, 454, 376), (376, 454, 417, 331), (456, 376, 331, 416), (405, 441, 490, 455), (441, 406, 456, 490), (490, 456, 416, 458), (455, 490, 458, 413), (417, 459, 491, 460), (459, 414, 462, 491), (491, 462, 420, 465), (460, 491, 465, 425), (416, 331, 379, 461), (331, 417, 460, 379), (379, 460, 425, 343), (461, 379, 343, 424), (413, 458, 492, 463), (458, 416, 461, 492), (492, 461, 424, 464), (463, 492, 464, 419), (414, 325, 381, 462), (325, 413, 463, 381), (381, 463, 419, 335), (462, 381, 335, 420), (431, 477, 493, 480), (477, 430, 478, 493), (493, 478, 422, 466), (480, 493, 466, 421), (419, 464, 494, 468), (464, 424, 470, 494), (494, 470, 427, 457), (468, 494, 457, 418), (420, 335, 384, 469), (335, 419, 468, 384), (384, 468, 418, 329), (469, 384, 329, 415), (425, 465, 495, 471), (465, 420, 469, 495), (495, 469, 415, 472), (471, 495, 472, 428), (424, 343, 386, 470), (343, 425, 471, 386), (386, 471, 428, 349), (470, 386, 349, 427), (428, 472, 496, 473), (472, 415, 474, 496), (496, 474, 430, 477), (473, 496, 477, 431), (427, 349, 388, 476), (349, 428, 473, 388), (388, 473, 431, 357), (476, 388, 357, 426), (415, 329, 389, 474), (329, 418, 475, 389), (389, 475, 423, 336), (474, 389, 336, 430), (418, 457, 497, 475), (457, 427, 476, 497), (497, 476, 426, 467), (475, 497, 467, 423), (423, 467, 498, 482), (467, 426, 481, 498), (498, 481, 432, 479), (482, 498, 479, 429), (422, 337, 392, 466), (337, 429, 479, 392), (392, 479, 432, 355), (466, 392, 355, 421), (426, 357, 393, 481), (357, 431, 480, 393), (393, 480, 421, 355), (481, 393, 355, 432), (430, 336, 394, 478), (336, 423, 482, 394), (394, 482, 429, 337), (478, 394, 337, 422)])
_uv = me_cube_001.uv_layers.new(name='UVMap')
_uv.uv.foreach_set('vector', [0.375, 0.0, 0.5, 0.0, 0.5235, 0.1238, 0.375, 0.125, 0.625, 0.0, 0.625, 0.0625, 0.5235, 0.1238, 0.5, 0.0, 0.625, 0.125, 0.5995, 0.1723, 0.5235, 0.1238, 0.625, 0.0625, 0.625, 0.25, 0.504, 0.2513, 0.5235, 0.1238, 0.5995, 0.1723, 0.375, 0.25, 0.375, 0.125, 0.5235, 0.1238, 0.504, 0.2513, 0.375, 0.25, 0.504, 0.2513, 0.4979, 0.375, 0.375, 0.375, 0.504, 0.2513, 0.625, 0.25, 0.5906, 0.375, 0.4979, 0.375, 0.4979, 0.375, 0.5906, 0.375, 0.625, 0.5, 0.5042, 0.4987, 0.375, 0.375, 0.4979, 0.375, 0.5042, 0.4987, 0.375, 0.5, 0.375, 0.5, 0.5042, 0.4987, 0.5255, 0.625, 0.3809, 0.625, 0.625, 0.5, 0.6033, 0.5768, 0.5255, 0.625, 0.5042, 0.4987, 0.6556, 0.625, 0.6363, 0.6727, 0.5255, 0.625, 0.6033, 0.5768, 0.625, 0.75, 0.5059, 0.7513, 0.5255, 0.625, 0.6363, 0.6727, 0.375, 0.75, 0.3809, 0.625, 0.5255, 0.625, 0.5059, 0.7513, 0.375, 0.75, 0.5059, 0.7513, 0.5007, 0.875, 0.375, 0.875, 0.5059, 0.7513, 0.625, 0.75, 0.625, 0.875, 0.5007, 0.875, 0.5007, 0.875, 0.625, 0.875, 0.625, 1.0, 0.5, 1.0, 0.375, 0.875, 0.5007, 0.875, 0.5, 1.0, 0.375, 1.0, 0.125, 0.5, 0.25, 0.5, 0.2507, 0.625, 0.125, 0.625, 0.25, 0.5, 0.375, 0.5, 0.3809, 0.625, 0.2507, 0.625, 0.2507, 0.625, 0.3809, 0.625, 0.375, 0.75, 0.25, 0.75, 0.125, 0.625, 0.2507, 0.625, 0.25, 0.75, 0.125, 0.75, 0.875, 0.625, 0.7538, 0.6415, 0.755, 0.6246, 0.875, 0.625, 0.7538, 0.6415, 0.6556, 0.625, 0.6653, 0.6068, 0.755, 0.6246, 0.755, 0.6246, 0.6653, 0.6068, 0.6667, 0.6042, 0.7552, 0.6224, 0.875, 0.625, 0.755, 0.6246, 0.7552, 0.6224, 0.875, 0.625, 0.6556, 0.625, 0.6033, 0.5768, 0.6273, 0.5599, 0.6653, 0.6068, 0.6033, 0.5768, 0.625, 0.5, 0.6234, 0.4813, 0.6273, 0.5599, 0.6273, 0.5599, 0.6234, 0.4813, 0.625, 0.4792, 0.6302, 0.5573, 0.6653, 0.6068, 0.6273, 0.5599, 0.6302, 0.5573, 0.6667, 0.6042, 0.625, 0.5, 0.5906, 0.375, 0.6215, 0.375, 0.6234, 0.4813, 0.5906, 0.375, 0.625, 0.25, 0.6234, 0.2687, 0.6215, 0.375, 0.6215, 0.375, 0.6234, 0.2687, 0.625, 0.2708, 0.625, 0.375, 0.6234, 0.4813, 0.6215, 0.375, 0.625, 0.375, 0.625, 0.4792, 0.6556, 0.625, 0.7538, 0.6415, 0.7514, 0.6875, 0.6363, 0.6727, 0.7538, 0.6415, 0.875, 0.625, 0.875, 0.6875, 0.7514, 0.6875, 0.7514, 0.6875, 0.875, 0.6875, 0.875, 0.75, 0.75, 0.75, 0.6363, 0.6727, 0.7514, 0.6875, 0.75, 0.75, 0.625, 0.75, 0.625, 0.25, 0.5995, 0.1723, 0.6222, 0.1879, 0.6234, 0.2687, 0.5995, 0.1723, 0.625, 0.125, 0.625, 0.125, 0.6222, 0.1879, 0.6222, 0.1879, 0.625, 0.125, 0.625, 0.125, 0.625, 0.1901, 0.6234, 0.2687, 0.6222, 0.1879, 0.625, 0.1901, 0.625, 0.2708, 0.625, 0.4792, 0.625, 0.375, 0.625, 0.375, 0.625, 0.4792, 0.625, 0.375, 0.625, 0.2708, 0.625, 0.2708, 0.625, 0.375, 0.625, 0.375, 0.625, 0.2708, 0.625, 0.2708, 0.625, 0.375, 0.625, 0.4792, 0.625, 0.375, 0.625, 0.375, 0.625, 0.4792, 0.625, 0.2708, 0.625, 0.1901, 0.625, 0.1901, 0.625, 0.2708, 0.625, 0.1901, 0.625, 0.125, 0.625, 0.125, 0.625, 0.1901, 0.625, 0.1901, 0.625, 0.125, 0.625, 0.125, 0.625, 0.1901, 0.625, 0.2708, 0.625, 0.1901, 0.625, 0.1901, 0.625, 0.2708, 0.6667, 0.6042, 0.6302, 0.5573, 0.6302, 0.5573, 0.6667, 0.6042, 0.6302, 0.5573, 0.625, 0.4792, 0.625, 0.4792, 0.6302, 0.5573, 0.6302, 0.5573, 0.625, 0.4792, 0.625, 0.4792, 0.6302, 0.5573, 0.6667, 0.6042, 0.6302, 0.5573, 0.6302, 0.5573, 0.6667, 0.6042, 0.875, 0.625, 0.7552, 0.6224, 0.7552, 0.6224, 0.875, 0.625, 0.7552, 0.6224, 0.6667, 0.6042, 0.6667, 0.6042, 0.7552, 0.6224, 0.7552, 0.6224, 0.6667, 0.6042, 0.6667, 0.6042, 0.7552, 0.6224, 0.875, 0.625, 0.7552, 0.6224, 0.7552, 0.6224, 0.875, 0.625, 0.625, 0.4792, 0.625, 0.375, 0.625, 0.375, 0.625, 0.4792, 0.625, 0.375, 0.625, 0.2708, 0.625, 0.2708, 0.625, 0.375, 0.625, 0.375, 0.625, 0.2708, 0.625, 0.2708, 0.625, 0.375, 0.625, 0.4792, 0.625, 0.375, 0.625, 0.375, 0.625, 0.4792, 0.6667, 0.6042, 0.6302, 0.5573, 0.6302, 0.5573, 0.6667, 0.6042, 0.6302, 0.5573, 0.625, 0.4792, 0.625, 0.4792, 0.6302, 0.5573, 0.6302, 0.5573, 0.625, 0.4792, 0.625, 0.4792, 0.6302, 0.5573, 0.6667, 0.6042, 0.6302, 0.5573, 0.6302, 0.5573, 0.6667, 0.6042, 0.875, 0.625, 0.7552, 0.6224, 0.7552, 0.6224, 0.875, 0.625, 0.7552, 0.6224, 0.6667, 0.6042, 0.6667, 0.6042, 0.7552, 0.6224, 0.7552, 0.6224, 0.6667, 0.6042, 0.6667, 0.6042, 0.7552, 0.6224, 0.875, 0.625, 0.7552, 0.6224, 0.7552, 0.6224, 0.875, 0.625, 0.625, 0.2708, 0.625, 0.1901, 0.625, 0.1901, 0.625, 0.2708, 0.625, 0.1901, 0.625, 0.125, 0.625, 0.125, 0.625, 0.1901, 0.625, 0.1901, 0.625, 0.125, 0.625, 0.125, 0.625, 0.1901, 0.625, 0.2708, 0.625, 0.1901, 0.625, 0.1901, 0.625, 0.2708, 0.6667, 0.6042, 0.6302, 0.5573, 0.6302, 0.5573, 0.6667, 0.6042, 0.6302, 0.5573, 0.625, 0.4792, 0.625, 0.4792, 0.6302, 0.5573, 0.6302, 0.5573, 0.625, 0.4792, 0.625, 0.4792, 0.6302, 0.5573, 0.6667, 0.6042, 0.6302, 0.5573, 0.6302, 0.5573, 0.6667, 0.6042, 0.875, 0.625, 0.7552, 0.6224, 0.7552, 0.6224, 0.875, 0.625, 0.7552, 0.6224, 0.6667, 0.6042, 0.6667, 0.6042, 0.7552, 0.6224, 0.7552, 0.6224, 0.6667, 0.6042, 0.6667, 0.6042, 0.7552, 0.6224, 0.875, 0.625, 0.7552, 0.6224, 0.7552, 0.6224, 0.875, 0.625, 0.625, 0.2708, 0.625, 0.1901, 0.625, 0.1901, 0.625, 0.2708, 0.625, 0.1901, 0.625, 0.125, 0.625, 0.125, 0.625, 0.1901, 0.625, 0.1901, 0.625, 0.125, 0.625, 0.125, 0.625, 0.1901, 0.625, 0.2708, 0.625, 0.1901, 0.625, 0.1901, 0.625, 0.2708, 0.625, 0.4792, 0.625, 0.375, 0.625, 0.375, 0.625, 0.4792, 0.625, 0.375, 0.625, 0.2708, 0.625, 0.2708, 0.625, 0.375, 0.625, 0.375, 0.625, 0.2708, 0.625, 0.2708, 0.625, 0.375, 0.625, 0.4792, 0.625, 0.375, 0.625, 0.375, 0.625, 0.4792, 0.6667, 0.6042, 0.6302, 0.5573, 0.6344, 0.5574, 0.6702, 0.6024, 0.6302, 0.5573, 0.625, 0.4792, 0.6259, 0.4809, 0.6344, 0.5574, 0.6344, 0.5574, 0.6259, 0.4809, 0.625, 0.5, 0.6668, 0.5581, 0.6702, 0.6024, 0.6344, 0.5574, 0.6668, 0.5581, 0.6875, 0.5938, 0.625, 0.2708, 0.625, 0.1901, 0.625, 0.1901, 0.625, 0.2708, 0.625, 0.1901, 0.625, 0.125, 0.625, 0.125, 0.625, 0.1901, 0.625, 0.1901, 0.625, 0.125, 0.625, 0.125, 0.625, 0.1901, 0.625, 0.2708, 0.625, 0.1901, 0.625, 0.1901, 0.625, 0.2708, 0.625, 0.4792, 0.625, 0.375, 0.625, 0.375, 0.625, 0.4792, 0.625, 0.375, 0.625, 0.2708, 0.625, 0.2708, 0.625, 0.375, 0.625, 0.375, 0.625, 0.2708, 0.625, 0.2708, 0.625, 0.375, 0.625, 0.4792, 0.625, 0.375, 0.625, 0.375, 0.625, 0.4792, 0.6667, 0.6042, 0.6302, 0.5573, 0.6302, 0.5573, 0.6667, 0.6042, 0.6302, 0.5573, 0.625, 0.4792, 0.625, 0.4792, 0.6302, 0.5573, 0.6302, 0.5573, 0.625, 0.4792, 0.625, 0.4792, 0.6302, 0.5573, 0.6667, 0.6042, 0.6302, 0.5573, 0.6302, 0.5573, 0.6667, 0.6042, 0.875, 0.625, 0.7552, 0.6224, 0.7552, 0.6224, 0.875, 0.625, 0.7552, 0.6224, 0.6667, 0.6042, 0.6667, 0.6042, 0.7552, 0.6224, 0.7552, 0.6224, 0.6667, 0.6042, 0.6667, 0.6042, 0.7552, 0.6224, 0.875, 0.625, 0.7552, 0.6224, 0.7552, 0.6224, 0.875, 0.625, 0.6667, 0.6042, 0.6302, 0.5573, 0.6302, 0.5573, 0.6667, 0.6042, 0.6302, 0.5573, 0.625, 0.4792, 0.625, 0.4792, 0.6302, 0.5573, 0.6302, 0.5573, 0.625, 0.4792, 0.625, 0.4792, 0.6302, 0.5573, 0.6667, 0.6042, 0.6302, 0.5573, 0.6302, 0.5573, 0.6667, 0.6042, 0.875, 0.625, 0.7552, 0.6224, 0.7552, 0.6224, 0.875, 0.625, 0.7552, 0.6224, 0.6667, 0.6042, 0.6667, 0.6042, 0.7552, 0.6224, 0.7552, 0.6224, 0.6667, 0.6042, 0.6667, 0.6042, 0.7552, 0.6224, 0.875, 0.625, 0.7552, 0.6224, 0.7552, 0.6224, 0.875, 0.625, 0.625, 0.4792, 0.625, 0.375, 0.625, 0.375, 0.625, 0.4792, 0.625, 0.375, 0.625, 0.2708, 0.625, 0.2708, 0.625, 0.375, 0.625, 0.375, 0.625, 0.2708, 0.625, 0.2708, 0.625, 0.375, 0.625, 0.4792, 0.625, 0.375, 0.625, 0.375, 0.625, 0.4792, 0.625, 0.2708, 0.625, 0.1901, 0.625, 0.1901, 0.625, 0.2708, 0.625, 0.1901, 0.625, 0.125, 0.625, 0.125, 0.625, 0.1901, 0.625, 0.1901, 0.625, 0.125, 0.625, 0.125, 0.625, 0.1901, 0.625, 0.2708, 0.625, 0.1901, 0.625, 0.1901, 0.625, 0.2708, 0.625, 0.2708, 0.625, 0.1901, 0.625, 0.1897, 0.625, 0.2691, 0.625, 0.1901, 0.625, 0.125, 0.625, 0.125, 0.625, 0.1897, 0.625, 0.1897, 0.625, 0.125, 0.625, 0.125, 0.625, 0.1875, 0.625, 0.2691, 0.625, 0.1897, 0.625, 0.1875, 0.625, 0.25, 0.625, 0.5, 0.75, 0.5, 0.755, 0.56, 0.6668, 0.5581, 0.75, 0.5, 0.875, 0.5, 0.875, 0.5625, 0.755, 0.56, 0.755, 0.56, 0.875, 0.5625, 0.875, 0.625, 0.7579, 0.6041, 0.6668, 0.5581, 0.755, 0.56, 0.7579, 0.6041, 0.6875, 0.5938, 0.875, 0.625, 0.7552, 0.6224, 0.7559, 0.6203, 0.875, 0.625, 0.7552, 0.6224, 0.6667, 0.6042, 0.6702, 0.6024, 0.7559, 0.6203, 0.7559, 0.6203, 0.6702, 0.6024, 0.6875, 0.5938, 0.7579, 0.6041, 0.875, 0.625, 0.7559, 0.6203, 0.7579, 0.6041, 0.875, 0.625, 0.625, 0.4792, 0.625, 0.375, 0.625, 0.375, 0.6259, 0.4809, 0.625, 0.375, 0.625, 0.2708, 0.625, 0.2691, 0.625, 0.375, 0.625, 0.375, 0.625, 0.2691, 0.625, 0.25, 0.625, 0.375, 0.6259, 0.4809, 0.625, 0.375, 0.625, 0.375, 0.625, 0.5, 0.375, 0.0, 0.375, 0.125, 0.5235, 0.1238, 0.5, 0.0, 0.625, 0.0, 0.5, 0.0, 0.5235, 0.1238, 0.625, 0.0625, 0.625, 0.125, 0.625, 0.0625, 0.5235, 0.1238, 0.5995, 0.1723, 0.625, 0.25, 0.5995, 0.1723, 0.5235, 0.1238, 0.504, 0.2513, 0.375, 0.25, 0.504, 0.2513, 0.5235, 0.1238, 0.375, 0.125, 0.375, 0.25, 0.375, 0.375, 0.4979, 0.375, 0.504, 0.2513, 0.504, 0.2513, 0.4979, 0.375, 0.5906, 0.375, 0.625, 0.25, 0.4979, 0.375, 0.5042, 0.4987, 0.625, 0.5, 0.5906, 0.375, 0.375, 0.375, 0.375, 0.5, 0.5042, 0.4987, 0.4979, 0.375, 0.375, 0.5, 0.3809, 0.625, 0.5255, 0.625, 0.5042, 0.4987, 0.625, 0.5, 0.5042, 0.4987, 0.5255, 0.625, 0.6033, 0.5768, 0.6556, 0.625, 0.6033, 0.5768, 0.5255, 0.625, 0.6363, 0.6727, 0.625, 0.75, 0.6363, 0.6727, 0.5255, 0.625, 0.5059, 0.7513, 0.375, 0.75, 0.5059, 0.7513, 0.5255, 0.625, 0.3809, 0.625, 0.375, 0.75, 0.375, 0.875, 0.5007, 0.875, 0.5059, 0.7513, 0.5059, 0.7513, 0.5007, 0.875, 0.625, 0.875, 0.625, 0.75, 0.5007, 0.875, 0.5, 1.0, 0.625, 1.0, 0.625, 0.875, 0.375, 0.875, 0.375, 1.0, 0.5, 1.0, 0.5007, 0.875, 0.125, 0.5, 0.125, 0.625, 0.2507, 0.625, 0.25, 0.5, 0.25, 0.5, 0.2507, 0.625, 0.3809, 0.625, 0.375, 0.5, 0.2507, 0.625, 0.25, 0.75, 0.375, 0.75, 0.3809, 0.625, 0.125, 0.625, 0.125, 0.75, 0.25, 0.75, 0.2507, 0.625, 0.875, 0.625, 0.875, 0.625, 0.755, 0.6246, 0.7538, 0.6415, 0.7538, 0.6415, 0.755, 0.6246, 0.6653, 0.6068, 0.6556, 0.625, 0.755, 0.6246, 0.7552, 0.6224, 0.6667, 0.6042, 0.6653, 0.6068, 0.875, 0.625, 0.875, 0.625, 0.7552, 0.6224, 0.755, 0.6246, 0.6556, 0.625, 0.6653, 0.6068, 0.6273, 0.5599, 0.6033, 0.5768, 0.6033, 0.5768, 0.6273, 0.5599, 0.6234, 0.4813, 0.625, 0.5, 0.6273, 0.5599, 0.6302, 0.5573, 0.625, 0.4792, 0.6234, 0.4813, 0.6653, 0.6068, 0.6667, 0.6042, 0.6302, 0.5573, 0.6273, 0.5599, 0.625, 0.5, 0.6234, 0.4813, 0.6215, 0.375, 0.5906, 0.375, 0.5906, 0.375, 0.6215, 0.375, 0.6234, 0.2687, 0.625, 0.25, 0.6215, 0.375, 0.625, 0.375, 0.625, 0.2708, 0.6234, 0.2687, 0.6234, 0.4813, 0.625, 0.4792, 0.625, 0.375, 0.6215, 0.375, 0.6556, 0.625, 0.6363, 0.6727, 0.7514, 0.6875, 0.7538, 0.6415, 0.7538, 0.6415, 0.7514, 0.6875, 0.875, 0.6875, 0.875, 0.625, 0.7514, 0.6875, 0.75, 0.75, 0.875, 0.75, 0.875, 0.6875, 0.6363, 0.6727, 0.625, 0.75, 0.75, 0.75, 0.7514, 0.6875, 0.625, 0.25, 0.6234, 0.2687, 0.6222, 0.1879, 0.5995, 0.1723, 0.5995, 0.1723, 0.6222, 0.1879, 0.625, 0.125, 0.625, 0.125, 0.6222, 0.1879, 0.625, 0.1901, 0.625, 0.125, 0.625, 0.125, 0.6234, 0.2687, 0.625, 0.2708, 0.625, 0.1901, 0.6222, 0.1879, 0.625, 0.4792, 0.625, 0.4792, 0.625, 0.375, 0.625, 0.375, 0.625, 0.375, 0.625, 0.375, 0.625, 0.2708, 0.625, 0.2708, 0.625, 0.375, 0.625, 0.375, 0.625, 0.2708, 0.625, 0.2708, 0.625, 0.4792, 0.625, 0.4792, 0.625, 0.375, 0.625, 0.375, 0.625, 0.2708, 0.625, 0.2708, 0.625, 0.1901, 0.625, 0.1901, 0.625, 0.1901, 0.625, 0.1901, 0.625, 0.125, 0.625, 0.125, 0.625, 0.1901, 0.625, 0.1901, 0.625, 0.125, 0.625, 0.125, 0.625, 0.2708, 0.625, 0.2708, 0.625, 0.1901, 0.625, 0.1901, 0.6667, 0.6042, 0.6667, 0.6042, 0.6302, 0.5573, 0.6302, 0.5573, 0.6302, 0.5573, 0.6302, 0.5573, 0.625, 0.4792, 0.625, 0.4792, 0.6302, 0.5573, 0.6302, 0.5573, 0.625, 0.4792, 0.625, 0.4792, 0.6667, 0.6042, 0.6667, 0.6042, 0.6302, 0.5573, 0.6302, 0.5573, 0.875, 0.625, 0.875, 0.625, 0.7552, 0.6224, 0.7552, 0.6224, 0.7552, 0.6224, 0.7552, 0.6224, 0.6667, 0.6042, 0.6667, 0.6042, 0.7552, 0.6224, 0.7552, 0.6224, 0.6667, 0.6042, 0.6667, 0.6042, 0.875, 0.625, 0.875, 0.625, 0.7552, 0.6224, 0.7552, 0.6224, 0.625, 0.4792, 0.625, 0.4792, 0.625, 0.375, 0.625, 0.375, 0.625, 0.375, 0.625, 0.375, 0.625, 0.2708, 0.625, 0.2708, 0.625, 0.375, 0.625, 0.375, 0.625, 0.2708, 0.625, 0.2708, 0.625, 0.4792, 0.625, 0.4792, 0.625, 0.375, 0.625, 0.375, 0.6667, 0.6042, 0.6667, 0.6042, 0.6302, 0.5573, 0.6302, 0.5573, 0.6302, 0.5573, 0.6302, 0.5573, 0.625, 0.4792, 0.625, 0.4792, 0.6302, 0.5573, 0.6302, 0.5573, 0.625, 0.4792, 0.625, 0.4792, 0.6667, 0.6042, 0.6667, 0.6042, 0.6302, 0.5573, 0.6302, 0.5573, 0.875, 0.625, 0.875, 0.625, 0.7552, 0.6224, 0.7552, 0.6224, 0.7552, 0.6224, 0.7552, 0.6224, 0.6667, 0.6042, 0.6667, 0.6042, 0.7552, 0.6224, 0.7552, 0.6224, 0.6667, 0.6042, 0.6667, 0.6042, 0.875, 0.625, 0.875, 0.625, 0.7552, 0.6224, 0.7552, 0.6224, 0.625, 0.2708, 0.625, 0.2708, 0.625, 0.1901, 0.625, 0.1901, 0.625, 0.1901, 0.625, 0.1901, 0.625, 0.125, 0.625, 0.125, 0.625, 0.1901, 0.625, 0.1901, 0.625, 0.125, 0.625, 0.125, 0.625, 0.2708, 0.625, 0.2708, 0.625, 0.1901, 0.625, 0.1901, 0.6667, 0.6042, 0.6667, 0.6042, 0.6302, 0.5573, 0.6302, 0.5573, 0.6302, 0.5573, 0.6302, 0.5573, 0.625, 0.4792, 0.625, 0.4792, 0.6302, 0.5573, 0.6302, 0.5573, 0.625, 0.4792, 0.625, 0.4792, 0.6667, 0.6042, 0.6667, 0.6042, 0.6302, 0.5573, 0.6302, 0.5573, 0.875, 0.625, 0.875, 0.625, 0.7552, 0.6224, 0.7552, 0.6224, 0.7552, 0.6224, 0.7552, 0.6224, 0.6667, 0.6042, 0.6667, 0.6042, 0.7552, 0.6224, 0.7552, 0.6224, 0.6667, 0.6042, 0.6667, 0.6042, 0.875, 0.625, 0.875, 0.625, 0.7552, 0.6224, 0.7552, 0.6224, 0.625, 0.2708, 0.625, 0.2708, 0.625, 0.1901, 0.625, 0.1901, 0.625, 0.1901, 0.625, 0.1901, 0.625, 0.125, 0.625, 0.125, 0.625, 0.1901, 0.625, 0.1901, 0.625, 0.125, 0.625, 0.125, 0.625, 0.2708, 0.625, 0.2708, 0.625, 0.1901, 0.625, 0.1901, 0.625, 0.4792, 0.625, 0.4792, 0.625, 0.375, 0.625, 0.375, 0.625, 0.375, 0.625, 0.375, 0.625, 0.2708, 0.625, 0.2708, 0.625, 0.375, 0.625, 0.375, 0.625, 0.2708, 0.625, 0.2708, 0.625, 0.4792, 0.625, 0.4792, 0.625, 0.375, 0.625, 0.375, 0.6667, 0.6042, 0.6702, 0.6024, 0.6344, 0.5574, 0.6302, 0.5573, 0.6302, 0.5573, 0.6344, 0.5574, 0.6259, 0.4809, 0.625, 0.4792, 0.6344, 0.5574, 0.6668, 0.5581, 0.625, 0.5, 0.6259, 0.4809, 0.6702, 0.6024, 0.6875, 0.5938, 0.6668, 0.5581, 0.6344, 0.5574, 0.625, 0.2708, 0.625, 0.2708, 0.625, 0.1901, 0.625, 0.1901, 0.625, 0.1901, 0.625, 0.1901, 0.625, 0.125, 0.625, 0.125, 0.625, 0.1901, 0.625, 0.1901, 0.625, 0.125, 0.625, 0.125, 0.625, 0.2708, 0.625, 0.2708, 0.625, 0.1901, 0.625, 0.1901, 0.625, 0.4792, 0.625, 0.4792, 0.625, 0.375, 0.625, 0.375, 0.625, 0.375, 0.625, 0.375, 0.625, 0.2708, 0.625, 0.2708, 0.625, 0.375, 0.625, 0.375, 0.625, 0.2708, 0.625, 0.2708, 0.625, 0.4792, 0.625, 0.4792, 0.625, 0.375, 0.625, 0.375, 0.6667, 0.6042, 0.6667, 0.6042, 0.6302, 0.5573, 0.6302, 0.5573, 0.6302, 0.5573, 0.6302, 0.5573, 0.625, 0.4792, 0.625, 0.4792, 0.6302, 0.5573, 0.6302, 0.5573, 0.625, 0.4792, 0.625, 0.4792, 0.6667, 0.6042, 0.6667, 0.6042, 0.6302, 0.5573, 0.6302, 0.5573, 0.875, 0.625, 0.875, 0.625, 0.7552, 0.6224, 0.7552, 0.6224, 0.7552, 0.6224, 0.7552, 0.6224, 0.6667, 0.6042, 0.6667, 0.6042, 0.7552, 0.6224, 0.7552, 0.6224, 0.6667, 0.6042, 0.6667, 0.6042, 0.875, 0.625, 0.875, 0.625, 0.7552, 0.6224, 0.7552, 0.6224, 0.6667, 0.6042, 0.6667, 0.6042, 0.6302, 0.5573, 0.6302, 0.5573, 0.6302, 0.5573, 0.6302, 0.5573, 0.625, 0.4792, 0.625, 0.4792, 0.6302, 0.5573, 0.6302, 0.5573, 0.625, 0.4792, 0.625, 0.4792, 0.6667, 0.6042, 0.6667, 0.6042, 0.6302, 0.5573, 0.6302, 0.5573, 0.875, 0.625, 0.875, 0.625, 0.7552, 0.6224, 0.7552, 0.6224, 0.7552, 0.6224, 0.7552, 0.6224, 0.6667, 0.6042, 0.6667, 0.6042, 0.7552, 0.6224, 0.7552, 0.6224, 0.6667, 0.6042, 0.6667, 0.6042, 0.875, 0.625, 0.875, 0.625, 0.7552, 0.6224, 0.7552, 0.6224, 0.625, 0.4792, 0.625, 0.4792, 0.625, 0.375, 0.625, 0.375, 0.625, 0.375, 0.625, 0.375, 0.625, 0.2708, 0.625, 0.2708, 0.625, 0.375, 0.625, 0.375, 0.625, 0.2708, 0.625, 0.2708, 0.625, 0.4792, 0.625, 0.4792, 0.625, 0.375, 0.625, 0.375, 0.625, 0.2708, 0.625, 0.2708, 0.625, 0.1901, 0.625, 0.1901, 0.625, 0.1901, 0.625, 0.1901, 0.625, 0.125, 0.625, 0.125, 0.625, 0.1901, 0.625, 0.1901, 0.625, 0.125, 0.625, 0.125, 0.625, 0.2708, 0.625, 0.2708, 0.625, 0.1901, 0.625, 0.1901, 0.625, 0.2708, 0.625, 0.2691, 0.625, 0.1897, 0.625, 0.1901, 0.625, 0.1901, 0.625, 0.1897, 0.625, 0.125, 0.625, 0.125, 0.625, 0.1897, 0.625, 0.1875, 0.625, 0.125, 0.625, 0.125, 0.625, 0.2691, 0.625, 0.25, 0.625, 0.1875, 0.625, 0.1897, 0.625, 0.5, 0.6668, 0.5581, 0.755, 0.56, 0.75, 0.5, 0.75, 0.5, 0.755, 0.56, 0.875, 0.5625, 0.875, 0.5, 0.755, 0.56, 0.7579, 0.6041, 0.875, 0.625, 0.875, 0.5625, 0.6668, 0.5581, 0.6875, 0.5938, 0.7579, 0.6041, 0.755, 0.56, 0.875, 0.625, 0.875, 0.625, 0.7559, 0.6203, 0.7552, 0.6224, 0.7552, 0.6224, 0.7559, 0.6203, 0.6702, 0.6024, 0.6667, 0.6042, 0.7559, 0.6203, 0.7579, 0.6041, 0.6875, 0.5938, 0.6702, 0.6024, 0.875, 0.625, 0.875, 0.625, 0.7579, 0.6041, 0.7559, 0.6203, 0.625, 0.4792, 0.6259, 0.4809, 0.625, 0.375, 0.625, 0.375, 0.625, 0.375, 0.625, 0.375, 0.625, 0.2691, 0.625, 0.2708, 0.625, 0.375, 0.625, 0.375, 0.625, 0.25, 0.625, 0.2691, 0.6259, 0.4809, 0.625, 0.5, 0.625, 0.375, 0.625, 0.375, 0.375, 0.0, 0.375, 0.125, 0.5235, 0.1238, 0.5, 0.0, 0.625, 0.0, 0.5, 0.0, 0.5235, 0.1238, 0.625, 0.0625, 0.625, 0.125, 0.625, 0.0625, 0.5235, 0.1238, 0.5995, 0.1723, 0.625, 0.25, 0.5995, 0.1723, 0.5235, 0.1238, 0.504, 0.2513, 0.375, 0.25, 0.504, 0.2513, 0.5235, 0.1238, 0.375, 0.125, 0.375, 0.25, 0.375, 0.375, 0.4979, 0.375, 0.504, 0.2513, 0.504, 0.2513, 0.4979, 0.375, 0.5906, 0.375, 0.625, 0.25, 0.4979, 0.375, 0.5042, 0.4987, 0.625, 0.5, 0.5906, 0.375, 0.375, 0.375, 0.375, 0.5, 0.5042, 0.4987, 0.4979, 0.375, 0.375, 0.5, 0.3809, 0.625, 0.5255, 0.625, 0.5042, 0.4987, 0.625, 0.5, 0.5042, 0.4987, 0.5255, 0.625, 0.6033, 0.5768, 0.6556, 0.625, 0.6033, 0.5768, 0.5255, 0.625, 0.6363, 0.6727, 0.625, 0.75, 0.6363, 0.6727, 0.5255, 0.625, 0.5059, 0.7513, 0.375, 0.75, 0.5059, 0.7513, 0.5255, 0.625, 0.3809, 0.625, 0.375, 0.75, 0.375, 0.875, 0.5007, 0.875, 0.5059, 0.7513, 0.5059, 0.7513, 0.5007, 0.875, 0.625, 0.875, 0.625, 0.75, 0.5007, 0.875, 0.5, 1.0, 0.625, 1.0, 0.625, 0.875, 0.375, 0.875, 0.375, 1.0, 0.5, 1.0, 0.5007, 0.875, 0.125, 0.5, 0.125, 0.625, 0.2507, 0.625, 0.25, 0.5, 0.25, 0.5, 0.2507, 0.625, 0.3809, 0.625, 0.375, 0.5, 0.2507, 0.625, 0.25, 0.75, 0.375, 0.75, 0.3809, 0.625, 0.125, 0.625, 0.125, 0.75, 0.25, 0.75, 0.2507, 0.625, 0.875, 0.625, 0.875, 0.625, 0.755, 0.6246, 0.7538, 0.6415, 0.7538, 0.6415, 0.755, 0.6246, 0.6653, 0.6068, 0.6556, 0.625, 0.755, 0.6246, 0.7552, 0.6224, 0.6667, 0.6042, 0.6653, 0.6068, 0.875, 0.625, 0.875, 0.625, 0.7552, 0.6224, 0.755, 0.6246, 0.6556, 0.625, 0.6653, 0.6068, 0.6273, 0.5599, 0.6033, 0.5768, 0.6033, 0.5768, 0.6273, 0.5599, 0.6234, 0.4813, 0.625, 0.5, 0.6273, 0.5599, 0.6302, 0.5573, 0.625, 0.4792, 0.6234, 0.4813, 0.6653, 0.6068, 0.6667, 0.6042, 0.6302, 0.5573, 0.6273, 0.5599, 0.625, 0.5, 0.6234, 0.4813, 0.6215, 0.375, 0.5906, 0.375, 0.5906, 0.375, 0.6215, 0.375, 0.6234, 0.2687, 0.625, 0.25, 0.6215, 0.375, 0.625, 0.375, 0.625, 0.2708, 0.6234, 0.2687, 0.6234, 0.4813, 0.625, 0.4792, 0.625, 0.375, 0.6215, 0.375, 0.6556, 0.625, 0.6363, 0.6727, 0.7514, 0.6875, 0.7538, 0.6415, 0.7538, 0.6415, 0.7514, 0.6875, 0.875, 0.6875, 0.875, 0.625, 0.7514, 0.6875, 0.75, 0.75, 0.875, 0.75, 0.875, 0.6875, 0.6363, 0.6727, 0.625, 0.75, 0.75, 0.75, 0.7514, 0.6875, 0.625, 0.25, 0.6234, 0.2687, 0.6222, 0.1879, 0.5995, 0.1723, 0.5995, 0.1723, 0.6222, 0.1879, 0.625, 0.125, 0.625, 0.125, 0.6222, 0.1879, 0.625, 0.1901, 0.625, 0.125, 0.625, 0.125, 0.6234, 0.2687, 0.625, 0.2708, 0.625, 0.1901, 0.6222, 0.1879, 0.625, 0.4792, 0.625, 0.4792, 0.625, 0.375, 0.625, 0.375, 0.625, 0.375, 0.625, 0.375, 0.625, 0.2708, 0.625, 0.2708, 0.625, 0.375, 0.625, 0.375, 0.625, 0.2708, 0.625, 0.2708, 0.625, 0.4792, 0.625, 0.4792, 0.625, 0.375, 0.625, 0.375, 0.625, 0.2708, 0.625, 0.2708, 0.625, 0.1901, 0.625, 0.1901, 0.625, 0.1901, 0.625, 0.1901, 0.625, 0.125, 0.625, 0.125, 0.625, 0.1901, 0.625, 0.1901, 0.625, 0.125, 0.625, 0.125, 0.625, 0.2708, 0.625, 0.2708, 0.625, 0.1901, 0.625, 0.1901, 0.6667, 0.6042, 0.6667, 0.6042, 0.6302, 0.5573, 0.6302, 0.5573, 0.6302, 0.5573, 0.6302, 0.5573, 0.625, 0.4792, 0.625, 0.4792, 0.6302, 0.5573, 0.6302, 0.5573, 0.625, 0.4792, 0.625, 0.4792, 0.6667, 0.6042, 0.6667, 0.6042, 0.6302, 0.5573, 0.6302, 0.5573, 0.875, 0.625, 0.875, 0.625, 0.7552, 0.6224, 0.7552, 0.6224, 0.7552, 0.6224, 0.7552, 0.6224, 0.6667, 0.6042, 0.6667, 0.6042, 0.7552, 0.6224, 0.7552, 0.6224, 0.6667, 0.6042, 0.6667, 0.6042, 0.875, 0.625, 0.875, 0.625, 0.7552, 0.6224, 0.7552, 0.6224, 0.625, 0.4792, 0.625, 0.4792, 0.625, 0.375, 0.625, 0.375, 0.625, 0.375, 0.625, 0.375, 0.625, 0.2708, 0.625, 0.2708, 0.625, 0.375, 0.625, 0.375, 0.625, 0.2708, 0.625, 0.2708, 0.625, 0.4792, 0.625, 0.4792, 0.625, 0.375, 0.625, 0.375, 0.6667, 0.6042, 0.6667, 0.6042, 0.6302, 0.5573, 0.6302, 0.5573, 0.6302, 0.5573, 0.6302, 0.5573, 0.625, 0.4792, 0.625, 0.4792, 0.6302, 0.5573, 0.6302, 0.5573, 0.625, 0.4792, 0.625, 0.4792, 0.6667, 0.6042, 0.6667, 0.6042, 0.6302, 0.5573, 0.6302, 0.5573, 0.875, 0.625, 0.875, 0.625, 0.7552, 0.6224, 0.7552, 0.6224, 0.7552, 0.6224, 0.7552, 0.6224, 0.6667, 0.6042, 0.6667, 0.6042, 0.7552, 0.6224, 0.7552, 0.6224, 0.6667, 0.6042, 0.6667, 0.6042, 0.875, 0.625, 0.875, 0.625, 0.7552, 0.6224, 0.7552, 0.6224, 0.625, 0.2708, 0.625, 0.2708, 0.625, 0.1901, 0.625, 0.1901, 0.625, 0.1901, 0.625, 0.1901, 0.625, 0.125, 0.625, 0.125, 0.625, 0.1901, 0.625, 0.1901, 0.625, 0.125, 0.625, 0.125, 0.625, 0.2708, 0.625, 0.2708, 0.625, 0.1901, 0.625, 0.1901, 0.6667, 0.6042, 0.6667, 0.6042, 0.6302, 0.5573, 0.6302, 0.5573, 0.6302, 0.5573, 0.6302, 0.5573, 0.625, 0.4792, 0.625, 0.4792, 0.6302, 0.5573, 0.6302, 0.5573, 0.625, 0.4792, 0.625, 0.4792, 0.6667, 0.6042, 0.6667, 0.6042, 0.6302, 0.5573, 0.6302, 0.5573, 0.875, 0.625, 0.875, 0.625, 0.7552, 0.6224, 0.7552, 0.6224, 0.7552, 0.6224, 0.7552, 0.6224, 0.6667, 0.6042, 0.6667, 0.6042, 0.7552, 0.6224, 0.7552, 0.6224, 0.6667, 0.6042, 0.6667, 0.6042, 0.875, 0.625, 0.875, 0.625, 0.7552, 0.6224, 0.7552, 0.6224, 0.625, 0.2708, 0.625, 0.2708, 0.625, 0.1901, 0.625, 0.1901, 0.625, 0.1901, 0.625, 0.1901, 0.625, 0.125, 0.625, 0.125, 0.625, 0.1901, 0.625, 0.1901, 0.625, 0.125, 0.625, 0.125, 0.625, 0.2708, 0.625, 0.2708, 0.625, 0.1901, 0.625, 0.1901, 0.625, 0.4792, 0.625, 0.4792, 0.625, 0.375, 0.625, 0.375, 0.625, 0.375, 0.625, 0.375, 0.625, 0.2708, 0.625, 0.2708, 0.625, 0.375, 0.625, 0.375, 0.625, 0.2708, 0.625, 0.2708, 0.625, 0.4792, 0.625, 0.4792, 0.625, 0.375, 0.625, 0.375, 0.6667, 0.6042, 0.6702, 0.6024, 0.6344, 0.5574, 0.6302, 0.5573, 0.6302, 0.5573, 0.6344, 0.5574, 0.6259, 0.4809, 0.625, 0.4792, 0.6344, 0.5574, 0.6668, 0.5581, 0.625, 0.5, 0.6259, 0.4809, 0.6702, 0.6024, 0.6875, 0.5938, 0.6668, 0.5581, 0.6344, 0.5574, 0.625, 0.2708, 0.625, 0.2708, 0.625, 0.1901, 0.625, 0.1901, 0.625, 0.1901, 0.625, 0.1901, 0.625, 0.125, 0.625, 0.125, 0.625, 0.1901, 0.625, 0.1901, 0.625, 0.125, 0.625, 0.125, 0.625, 0.2708, 0.625, 0.2708, 0.625, 0.1901, 0.625, 0.1901, 0.625, 0.4792, 0.625, 0.4792, 0.625, 0.375, 0.625, 0.375, 0.625, 0.375, 0.625, 0.375, 0.625, 0.2708, 0.625, 0.2708, 0.625, 0.375, 0.625, 0.375, 0.625, 0.2708, 0.625, 0.2708, 0.625, 0.4792, 0.625, 0.4792, 0.625, 0.375, 0.625, 0.375, 0.6667, 0.6042, 0.6667, 0.6042, 0.6302, 0.5573, 0.6302, 0.5573, 0.6302, 0.5573, 0.6302, 0.5573, 0.625, 0.4792, 0.625, 0.4792, 0.6302, 0.5573, 0.6302, 0.5573, 0.625, 0.4792, 0.625, 0.4792, 0.6667, 0.6042, 0.6667, 0.6042, 0.6302, 0.5573, 0.6302, 0.5573, 0.875, 0.625, 0.875, 0.625, 0.7552, 0.6224, 0.7552, 0.6224, 0.7552, 0.6224, 0.7552, 0.6224, 0.6667, 0.6042, 0.6667, 0.6042, 0.7552, 0.6224, 0.7552, 0.6224, 0.6667, 0.6042, 0.6667, 0.6042, 0.875, 0.625, 0.875, 0.625, 0.7552, 0.6224, 0.7552, 0.6224, 0.6667, 0.6042, 0.6667, 0.6042, 0.6302, 0.5573, 0.6302, 0.5573, 0.6302, 0.5573, 0.6302, 0.5573, 0.625, 0.4792, 0.625, 0.4792, 0.6302, 0.5573, 0.6302, 0.5573, 0.625, 0.4792, 0.625, 0.4792, 0.6667, 0.6042, 0.6667, 0.6042, 0.6302, 0.5573, 0.6302, 0.5573, 0.875, 0.625, 0.875, 0.625, 0.7552, 0.6224, 0.7552, 0.6224, 0.7552, 0.6224, 0.7552, 0.6224, 0.6667, 0.6042, 0.6667, 0.6042, 0.7552, 0.6224, 0.7552, 0.6224, 0.6667, 0.6042, 0.6667, 0.6042, 0.875, 0.625, 0.875, 0.625, 0.7552, 0.6224, 0.7552, 0.6224, 0.625, 0.4792, 0.625, 0.4792, 0.625, 0.375, 0.625, 0.375, 0.625, 0.375, 0.625, 0.375, 0.625, 0.2708, 0.625, 0.2708, 0.625, 0.375, 0.625, 0.375, 0.625, 0.2708, 0.625, 0.2708, 0.625, 0.4792, 0.625, 0.4792, 0.625, 0.375, 0.625, 0.375, 0.625, 0.2708, 0.625, 0.2708, 0.625, 0.1901, 0.625, 0.1901, 0.625, 0.1901, 0.625, 0.1901, 0.625, 0.125, 0.625, 0.125, 0.625, 0.1901, 0.625, 0.1901, 0.625, 0.125, 0.625, 0.125, 0.625, 0.2708, 0.625, 0.2708, 0.625, 0.1901, 0.625, 0.1901, 0.625, 0.2708, 0.625, 0.2691, 0.625, 0.1897, 0.625, 0.1901, 0.625, 0.1901, 0.625, 0.1897, 0.625, 0.125, 0.625, 0.125, 0.625, 0.1897, 0.625, 0.1875, 0.625, 0.125, 0.625, 0.125, 0.625, 0.2691, 0.625, 0.25, 0.625, 0.1875, 0.625, 0.1897, 0.625, 0.5, 0.6668, 0.5581, 0.755, 0.56, 0.75, 0.5, 0.75, 0.5, 0.755, 0.56, 0.875, 0.5625, 0.875, 0.5, 0.755, 0.56, 0.7579, 0.6041, 0.875, 0.625, 0.875, 0.5625, 0.6668, 0.5581, 0.6875, 0.5938, 0.7579, 0.6041, 0.755, 0.56, 0.875, 0.625, 0.875, 0.625, 0.7559, 0.6203, 0.7552, 0.6224, 0.7552, 0.6224, 0.7559, 0.6203, 0.6702, 0.6024, 0.6667, 0.6042, 0.7559, 0.6203, 0.7579, 0.6041, 0.6875, 0.5938, 0.6702, 0.6024, 0.875, 0.625, 0.875, 0.625, 0.7579, 0.6041, 0.7559, 0.6203, 0.625, 0.4792, 0.6259, 0.4809, 0.625, 0.375, 0.625, 0.375, 0.625, 0.375, 0.625, 0.375, 0.625, 0.2691, 0.625, 0.2708, 0.625, 0.375, 0.625, 0.375, 0.625, 0.25, 0.625, 0.2691, 0.6259, 0.4809, 0.625, 0.5, 0.625, 0.375, 0.625, 0.375, 0.375, 0.0, 0.5, 0.0, 0.5235, 0.1238, 0.375, 0.125, 0.625, 0.0, 0.625, 0.0625, 0.5235, 0.1238, 0.5, 0.0, 0.625, 0.125, 0.5995, 0.1723, 0.5235, 0.1238, 0.625, 0.0625, 0.625, 0.25, 0.504, 0.2513, 0.5235, 0.1238, 0.5995, 0.1723, 0.375, 0.25, 0.375, 0.125, 0.5235, 0.1238, 0.504, 0.2513, 0.375, 0.25, 0.504, 0.2513, 0.4979, 0.375, 0.375, 0.375, 0.504, 0.2513, 0.625, 0.25, 0.5906, 0.375, 0.4979, 0.375, 0.4979, 0.375, 0.5906, 0.375, 0.625, 0.5, 0.5042, 0.4987, 0.375, 0.375, 0.4979, 0.375, 0.5042, 0.4987, 0.375, 0.5, 0.375, 0.5, 0.5042, 0.4987, 0.5255, 0.625, 0.3809, 0.625, 0.625, 0.5, 0.6033, 0.5768, 0.5255, 0.625, 0.5042, 0.4987, 0.6556, 0.625, 0.6363, 0.6727, 0.5255, 0.625, 0.6033, 0.5768, 0.625, 0.75, 0.5059, 0.7513, 0.5255, 0.625, 0.6363, 0.6727, 0.375, 0.75, 0.3809, 0.625, 0.5255, 0.625, 0.5059, 0.7513, 0.375, 0.75, 0.5059, 0.7513, 0.5007, 0.875, 0.375, 0.875, 0.5059, 0.7513, 0.625, 0.75, 0.625, 0.875, 0.5007, 0.875, 0.5007, 0.875, 0.625, 0.875, 0.625, 1.0, 0.5, 1.0, 0.375, 0.875, 0.5007, 0.875, 0.5, 1.0, 0.375, 1.0, 0.125, 0.5, 0.25, 0.5, 0.2507, 0.625, 0.125, 0.625, 0.25, 0.5, 0.375, 0.5, 0.3809, 0.625, 0.2507, 0.625, 0.2507, 0.625, 0.3809, 0.625, 0.375, 0.75, 0.25, 0.75, 0.125, 0.625, 0.2507, 0.625, 0.25, 0.75, 0.125, 0.75, 0.875, 0.625, 0.7538, 0.6415, 0.755, 0.6246, 0.875, 0.625, 0.7538, 0.6415, 0.6556, 0.625, 0.6653, 0.6068, 0.755, 0.6246, 0.755, 0.6246, 0.6653, 0.6068, 0.6667, 0.6042, 0.7552, 0.6224, 0.875, 0.625, 0.755, 0.6246, 0.7552, 0.6224, 0.875, 0.625, 0.6556, 0.625, 0.6033, 0.5768, 0.6273, 0.5599, 0.6653, 0.6068, 0.6033, 0.5768, 0.625, 0.5, 0.6234, 0.4813, 0.6273, 0.5599, 0.6273, 0.5599, 0.6234, 0.4813, 0.625, 0.4792, 0.6302, 0.5573, 0.6653, 0.6068, 0.6273, 0.5599, 0.6302, 0.5573, 0.6667, 0.6042, 0.625, 0.5, 0.5906, 0.375, 0.6215, 0.375, 0.6234, 0.4813, 0.5906, 0.375, 0.625, 0.25, 0.6234, 0.2687, 0.6215, 0.375, 0.6215, 0.375, 0.6234, 0.2687, 0.625, 0.2708, 0.625, 0.375, 0.6234, 0.4813, 0.6215, 0.375, 0.625, 0.375, 0.625, 0.4792, 0.6556, 0.625, 0.7538, 0.6415, 0.7514, 0.6875, 0.6363, 0.6727, 0.7538, 0.6415, 0.875, 0.625, 0.875, 0.6875, 0.7514, 0.6875, 0.7514, 0.6875, 0.875, 0.6875, 0.875, 0.75, 0.75, 0.75, 0.6363, 0.6727, 0.7514, 0.6875, 0.75, 0.75, 0.625, 0.75, 0.625, 0.25, 0.5995, 0.1723, 0.6222, 0.1879, 0.6234, 0.2687, 0.5995, 0.1723, 0.625, 0.125, 0.625, 0.125, 0.6222, 0.1879, 0.6222, 0.1879, 0.625, 0.125, 0.625, 0.125, 0.625, 0.1901, 0.6234, 0.2687, 0.6222, 0.1879, 0.625, 0.1901, 0.625, 0.2708, 0.625, 0.4792, 0.625, 0.375, 0.625, 0.375, 0.625, 0.4792, 0.625, 0.375, 0.625, 0.2708, 0.625, 0.2708, 0.625, 0.375, 0.625, 0.375, 0.625, 0.2708, 0.625, 0.2708, 0.625, 0.375, 0.625, 0.4792, 0.625, 0.375, 0.625, 0.375, 0.625, 0.4792, 0.625, 0.2708, 0.625, 0.1901, 0.625, 0.1901, 0.625, 0.2708, 0.625, 0.1901, 0.625, 0.125, 0.625, 0.125, 0.625, 0.1901, 0.625, 0.1901, 0.625, 0.125, 0.625, 0.125, 0.625, 0.1901, 0.625, 0.2708, 0.625, 0.1901, 0.625, 0.1901, 0.625, 0.2708, 0.6667, 0.6042, 0.6302, 0.5573, 0.6302, 0.5573, 0.6667, 0.6042, 0.6302, 0.5573, 0.625, 0.4792, 0.625, 0.4792, 0.6302, 0.5573, 0.6302, 0.5573, 0.625, 0.4792, 0.625, 0.4792, 0.6302, 0.5573, 0.6667, 0.6042, 0.6302, 0.5573, 0.6302, 0.5573, 0.6667, 0.6042, 0.875, 0.625, 0.7552, 0.6224, 0.7552, 0.6224, 0.875, 0.625, 0.7552, 0.6224, 0.6667, 0.6042, 0.6667, 0.6042, 0.7552, 0.6224, 0.7552, 0.6224, 0.6667, 0.6042, 0.6667, 0.6042, 0.7552, 0.6224, 0.875, 0.625, 0.7552, 0.6224, 0.7552, 0.6224, 0.875, 0.625, 0.625, 0.4792, 0.625, 0.375, 0.625, 0.375, 0.625, 0.4792, 0.625, 0.375, 0.625, 0.2708, 0.625, 0.2708, 0.625, 0.375, 0.625, 0.375, 0.625, 0.2708, 0.625, 0.2708, 0.625, 0.375, 0.625, 0.4792, 0.625, 0.375, 0.625, 0.375, 0.625, 0.4792, 0.6667, 0.6042, 0.6302, 0.5573, 0.6302, 0.5573, 0.6667, 0.6042, 0.6302, 0.5573, 0.625, 0.4792, 0.625, 0.4792, 0.6302, 0.5573, 0.6302, 0.5573, 0.625, 0.4792, 0.625, 0.4792, 0.6302, 0.5573, 0.6667, 0.6042, 0.6302, 0.5573, 0.6302, 0.5573, 0.6667, 0.6042, 0.875, 0.625, 0.7552, 0.6224, 0.7552, 0.6224, 0.875, 0.625, 0.7552, 0.6224, 0.6667, 0.6042, 0.6667, 0.6042, 0.7552, 0.6224, 0.7552, 0.6224, 0.6667, 0.6042, 0.6667, 0.6042, 0.7552, 0.6224, 0.875, 0.625, 0.7552, 0.6224, 0.7552, 0.6224, 0.875, 0.625, 0.625, 0.2708, 0.625, 0.1901, 0.625, 0.1901, 0.625, 0.2708, 0.625, 0.1901, 0.625, 0.125, 0.625, 0.125, 0.625, 0.1901, 0.625, 0.1901, 0.625, 0.125, 0.625, 0.125, 0.625, 0.1901, 0.625, 0.2708, 0.625, 0.1901, 0.625, 0.1901, 0.625, 0.2708, 0.6667, 0.6042, 0.6302, 0.5573, 0.6302, 0.5573, 0.6667, 0.6042, 0.6302, 0.5573, 0.625, 0.4792, 0.625, 0.4792, 0.6302, 0.5573, 0.6302, 0.5573, 0.625, 0.4792, 0.625, 0.4792, 0.6302, 0.5573, 0.6667, 0.6042, 0.6302, 0.5573, 0.6302, 0.5573, 0.6667, 0.6042, 0.875, 0.625, 0.7552, 0.6224, 0.7552, 0.6224, 0.875, 0.625, 0.7552, 0.6224, 0.6667, 0.6042, 0.6667, 0.6042, 0.7552, 0.6224, 0.7552, 0.6224, 0.6667, 0.6042, 0.6667, 0.6042, 0.7552, 0.6224, 0.875, 0.625, 0.7552, 0.6224, 0.7552, 0.6224, 0.875, 0.625, 0.625, 0.2708, 0.625, 0.1901, 0.625, 0.1901, 0.625, 0.2708, 0.625, 0.1901, 0.625, 0.125, 0.625, 0.125, 0.625, 0.1901, 0.625, 0.1901, 0.625, 0.125, 0.625, 0.125, 0.625, 0.1901, 0.625, 0.2708, 0.625, 0.1901, 0.625, 0.1901, 0.625, 0.2708, 0.625, 0.4792, 0.625, 0.375, 0.625, 0.375, 0.625, 0.4792, 0.625, 0.375, 0.625, 0.2708, 0.625, 0.2708, 0.625, 0.375, 0.625, 0.375, 0.625, 0.2708, 0.625, 0.2708, 0.625, 0.375, 0.625, 0.4792, 0.625, 0.375, 0.625, 0.375, 0.625, 0.4792, 0.6667, 0.6042, 0.6302, 0.5573, 0.6344, 0.5574, 0.6702, 0.6024, 0.6302, 0.5573, 0.625, 0.4792, 0.6259, 0.4809, 0.6344, 0.5574, 0.6344, 0.5574, 0.6259, 0.4809, 0.625, 0.5, 0.6668, 0.5581, 0.6702, 0.6024, 0.6344, 0.5574, 0.6668, 0.5581, 0.6875, 0.5938, 0.625, 0.2708, 0.625, 0.1901, 0.625, 0.1901, 0.625, 0.2708, 0.625, 0.1901, 0.625, 0.125, 0.625, 0.125, 0.625, 0.1901, 0.625, 0.1901, 0.625, 0.125, 0.625, 0.125, 0.625, 0.1901, 0.625, 0.2708, 0.625, 0.1901, 0.625, 0.1901, 0.625, 0.2708, 0.625, 0.4792, 0.625, 0.375, 0.625, 0.375, 0.625, 0.4792, 0.625, 0.375, 0.625, 0.2708, 0.625, 0.2708, 0.625, 0.375, 0.625, 0.375, 0.625, 0.2708, 0.625, 0.2708, 0.625, 0.375, 0.625, 0.4792, 0.625, 0.375, 0.625, 0.375, 0.625, 0.4792, 0.6667, 0.6042, 0.6302, 0.5573, 0.6302, 0.5573, 0.6667, 0.6042, 0.6302, 0.5573, 0.625, 0.4792, 0.625, 0.4792, 0.6302, 0.5573, 0.6302, 0.5573, 0.625, 0.4792, 0.625, 0.4792, 0.6302, 0.5573, 0.6667, 0.6042, 0.6302, 0.5573, 0.6302, 0.5573, 0.6667, 0.6042, 0.875, 0.625, 0.7552, 0.6224, 0.7552, 0.6224, 0.875, 0.625, 0.7552, 0.6224, 0.6667, 0.6042, 0.6667, 0.6042, 0.7552, 0.6224, 0.7552, 0.6224, 0.6667, 0.6042, 0.6667, 0.6042, 0.7552, 0.6224, 0.875, 0.625, 0.7552, 0.6224, 0.7552, 0.6224, 0.875, 0.625, 0.6667, 0.6042, 0.6302, 0.5573, 0.6302, 0.5573, 0.6667, 0.6042, 0.6302, 0.5573, 0.625, 0.4792, 0.625, 0.4792, 0.6302, 0.5573, 0.6302, 0.5573, 0.625, 0.4792, 0.625, 0.4792, 0.6302, 0.5573, 0.6667, 0.6042, 0.6302, 0.5573, 0.6302, 0.5573, 0.6667, 0.6042, 0.875, 0.625, 0.7552, 0.6224, 0.7552, 0.6224, 0.875, 0.625, 0.7552, 0.6224, 0.6667, 0.6042, 0.6667, 0.6042, 0.7552, 0.6224, 0.7552, 0.6224, 0.6667, 0.6042, 0.6667, 0.6042, 0.7552, 0.6224, 0.875, 0.625, 0.7552, 0.6224, 0.7552, 0.6224, 0.875, 0.625, 0.625, 0.4792, 0.625, 0.375, 0.625, 0.375, 0.625, 0.4792, 0.625, 0.375, 0.625, 0.2708, 0.625, 0.2708, 0.625, 0.375, 0.625, 0.375, 0.625, 0.2708, 0.625, 0.2708, 0.625, 0.375, 0.625, 0.4792, 0.625, 0.375, 0.625, 0.375, 0.625, 0.4792, 0.625, 0.2708, 0.625, 0.1901, 0.625, 0.1901, 0.625, 0.2708, 0.625, 0.1901, 0.625, 0.125, 0.625, 0.125, 0.625, 0.1901, 0.625, 0.1901, 0.625, 0.125, 0.625, 0.125, 0.625, 0.1901, 0.625, 0.2708, 0.625, 0.1901, 0.625, 0.1901, 0.625, 0.2708, 0.625, 0.2708, 0.625, 0.1901, 0.625, 0.1897, 0.625, 0.2691, 0.625, 0.1901, 0.625, 0.125, 0.625, 0.125, 0.625, 0.1897, 0.625, 0.1897, 0.625, 0.125, 0.625, 0.125, 0.625, 0.1875, 0.625, 0.2691, 0.625, 0.1897, 0.625, 0.1875, 0.625, 0.25, 0.625, 0.5, 0.75, 0.5, 0.755, 0.56, 0.6668, 0.5581, 0.75, 0.5, 0.875, 0.5, 0.875, 0.5625, 0.755, 0.56, 0.755, 0.56, 0.875, 0.5625, 0.875, 0.625, 0.7579, 0.6041, 0.6668, 0.5581, 0.755, 0.56, 0.7579, 0.6041, 0.6875, 0.5938, 0.875, 0.625, 0.7552, 0.6224, 0.7559, 0.6203, 0.875, 0.625, 0.7552, 0.6224, 0.6667, 0.6042, 0.6702, 0.6024, 0.7559, 0.6203, 0.7559, 0.6203, 0.6702, 0.6024, 0.6875, 0.5938, 0.7579, 0.6041, 0.875, 0.625, 0.7559, 0.6203, 0.7579, 0.6041, 0.875, 0.625, 0.625, 0.4792, 0.625, 0.375, 0.625, 0.375, 0.6259, 0.4809, 0.625, 0.375, 0.625, 0.2708, 0.625, 0.2691, 0.625, 0.375, 0.625, 0.375, 0.625, 0.2691, 0.625, 0.25, 0.625, 0.375, 0.6259, 0.4809, 0.625, 0.375, 0.625, 0.375, 0.625, 0.5])
me_cube_001.materials.append(mat_green)
me_cube_001.update()
me_cube_002 = bpy.data.meshes.new('Cube.002')
me_cube_002.from_pydata([(-6.398, -6.239, -27.59), (-6.398, 4.91, -27.59), (4.751, -6.239, -27.59), (4.751, 4.91, -27.59), (-7.62, -0.6643, -25.56), (-0.8238, 6.132, -25.56), (5.973, -0.6643, -25.56), (-0.8238, -7.461, -25.56), (-0.8238, -0.6643, -21.31), (-13.7, 12.21, 5.522), (-14.92, 6.64, 7.546), (-8.128, 13.44, 7.546), (-8.128, 6.64, 11.79), (-21.03, 11.61, 24.86), (-20.57, 5.891, 27.52), (-15.14, 9.622, 28.95), (-17.13, 2.467, 22.71), (8.286, 14.86, 11.14), (13.7, 12.85, 12.5), (13.67, 7.074, 13.91), (6.466, 7.981, 13.57), (8.584, 21.05, 34.02), (14.79, 18.74, 35.57), (14.76, 12.12, 37.19), (6.497, 13.16, 36.79), (-15.61, -13.2, 12.39), (-14.02, -7.728, 14.52), (-11.05, -16.28, 9.153), (-7.387, -10.23, 11.87), (-3.321, -15.64, 34.7), (-1.5, -9.37, 37.14), (1.9, -19.17, 30.99), (6.102, -12.23, 34.1), (10.61, -0.8497, 11.15), (8.901, -6.295, 13.17), (3.119, -6.539, 14.43), (3.607, 0.6662, 13.14), (15.65, 1.959, 35.79), (13.69, -4.283, 38.12), (7.063, -4.563, 39.56), (7.622, 3.697, 38.08), (16.12, 3.051, 63.4), (14.17, -3.191, 65.72), (7.537, -3.472, 67.16), (8.096, 4.789, 65.68), (18.45, 34.69, 64.67), (24.66, 32.38, 66.22), (24.62, 25.76, 67.84), (16.37, 26.8, 67.44), (-36.11, -1.213, 68.24), (-33.42, 3.533, 74.67), (-27.53, 1.544, 78.75), (-29.52, -5.611, 72.51), (-0.06862, -34.18, 56.97), (1.752, -27.91, 59.41), (5.152, -37.71, 53.25), (9.354, -30.77, 56.37), (61.48, 2.824, 122.1), (59.52, -3.418, 124.4), (52.9, -3.698, 125.9), (53.46, 4.562, 124.4), (11.14, 69.84, 107.3), (17.35, 67.53, 108.9), (17.31, 60.91, 110.5), (9.048, 61.95, 110.1), (-26.79, -16.76, 129.8), (-24.11, -12.01, 136.3), (-18.22, -14.0, 140.4), (-20.21, -21.16, 134.1), (9.248, -49.72, 118.6), (11.07, -43.46, 121.0), (14.47, -53.26, 114.9), (18.67, -46.32, 118.0)], [], [(3, 5, 17, 18), (8, 5, 11, 12), (0, 7, 27, 25), (6, 8, 36, 33), (11, 9, 13, 15), (1, 4, 10, 9), (4, 8, 12, 10), (5, 1, 9, 11), (16, 15, 51, 52), (12, 11, 15, 16), (9, 10, 14, 13), (10, 12, 16, 14), (20, 19, 23, 24), (5, 8, 20, 17), (6, 3, 18, 19), (8, 6, 19, 20), (21, 24, 48, 45), (19, 18, 22, 23), (17, 20, 24, 21), (18, 17, 21, 22), (28, 26, 30, 32), (8, 4, 26, 28), (4, 0, 25, 26), (7, 8, 28, 27), (31, 32, 56, 55), (26, 25, 29, 30), (27, 28, 32, 31), (25, 27, 31, 29), (36, 35, 39, 40), (2, 6, 33, 34), (8, 7, 35, 36), (7, 2, 34, 35), (38, 37, 41, 42), (34, 33, 37, 38), (33, 36, 40, 37), (35, 34, 38, 39), (47, 46, 62, 63), (37, 40, 44, 41), (39, 38, 42, 43), (40, 39, 43, 44), (50, 49, 65, 66), (22, 21, 45, 46), (24, 23, 47, 48), (23, 22, 46, 47), (43, 42, 58, 59), (13, 14, 49, 50), (14, 16, 52, 49), (15, 13, 50, 51), (46, 45, 61, 62), (29, 31, 55, 53), (32, 30, 54, 56), (30, 29, 53, 54), (57, 60, 59, 58), (62, 61, 64, 63), (67, 66, 65, 68), (72, 70, 69, 71), (54, 53, 69, 70), (44, 43, 59, 60), (51, 50, 66, 67), (45, 48, 64, 61), (53, 55, 71, 69), (41, 44, 60, 57), (52, 51, 67, 68), (48, 47, 63, 64), (56, 54, 70, 72), (49, 52, 68, 65), (55, 56, 72, 71), (42, 41, 57, 58)])
_uv = me_cube_002.uv_layers.new(name='UVMap')
_uv.uv.foreach_set('vector', [0.4166, 0.5118, 0.7202, 0.47, 0.75, 0.5, 0.625, 0.5, 0.7601, 0.625, 0.7202, 0.47, 0.75, 0.5, 0.75, 0.625, 0.5122, 1.015, 0.442, 0.8886, 0.625, 0.875, 0.625, 1.0, 0.5489, 0.6403, 0.7601, 0.625, 0.75, 0.625, 0.625, 0.625, 0.625, 0.375, 0.625, 0.25, 0.625, 0.25, 0.625, 0.375, 0.4166, 0.25, 0.442, 0.1386, 0.625, 0.125, 0.625, 0.25, 0.9233, 0.625, 0.7601, 0.625, 0.75, 0.625, 0.875, 0.625, 0.442, 0.3614, 0.4166, 0.25, 0.625, 0.25, 0.625, 0.375, 0.75, 0.625, 0.75, 0.5, 0.75, 0.5, 0.75, 0.625, 0.75, 0.625, 0.75, 0.5, 0.75, 0.5, 0.75, 0.625, 0.625, 0.25, 0.625, 0.125, 0.625, 0.125, 0.625, 0.25, 0.875, 0.625, 0.75, 0.625, 0.75, 0.625, 0.875, 0.625, 0.75, 0.625, 0.625, 0.625, 0.625, 0.625, 0.75, 0.625, 0.7202, 0.47, 0.7601, 0.625, 0.75, 0.625, 0.75, 0.5, 0.5489, 0.6403, 0.4166, 0.5118, 0.625, 0.5, 0.625, 0.625, 0.7601, 0.625, 0.5489, 0.6403, 0.625, 0.625, 0.75, 0.625, 0.75, 0.5, 0.75, 0.625, 0.75, 0.625, 0.75, 0.5, 0.625, 0.625, 0.625, 0.5, 0.625, 0.5, 0.625, 0.625, 0.75, 0.5, 0.75, 0.625, 0.75, 0.625, 0.75, 0.5, 0.625, 0.5, 0.75, 0.5, 0.75, 0.5, 0.625, 0.5, 0.75, 0.625, 0.875, 0.625, 0.875, 0.625, 0.75, 0.625, 0.7601, 0.625, 0.9233, 0.625, 0.875, 0.625, 0.75, 0.625, 0.442, 0.1386, 0.4166, 0.01181, 0.625, 0.0, 0.625, 0.125, 0.75, 0.7946, 0.7601, 0.625, 0.75, 0.625, 0.75, 0.75, 0.75, 0.75, 0.75, 0.625, 0.75, 0.625, 0.75, 0.75, 0.625, 0.125, 0.625, 0.0, 0.625, 0.0, 0.625, 0.125, 0.75, 0.75, 0.75, 0.625, 0.75, 0.625, 0.75, 0.75, 0.625, 1.0, 0.625, 0.875, 0.625, 0.875, 0.625, 1.0, 0.75, 0.625, 0.75, 0.75, 0.75, 0.75, 0.75, 0.625, 0.4166, 0.7618, 0.5489, 0.6403, 0.625, 0.625, 0.625, 0.75, 0.7601, 0.625, 0.75, 0.7946, 0.75, 0.75, 0.75, 0.625, 0.442, 0.8886, 0.4166, 0.7618, 0.625, 0.75, 0.625, 0.875, 0.625, 0.75, 0.625, 0.625, 0.625, 0.625, 0.625, 0.75, 0.625, 0.75, 0.625, 0.625, 0.625, 0.625, 0.625, 0.75, 0.625, 0.625, 0.75, 0.625, 0.75, 0.625, 0.625, 0.625, 0.625, 0.875, 0.625, 0.75, 0.625, 0.75, 0.625, 0.875, 0.625, 0.625, 0.625, 0.5, 0.625, 0.5, 0.625, 0.625, 0.625, 0.625, 0.75, 0.625, 0.75, 0.625, 0.625, 0.625, 0.625, 0.875, 0.625, 0.75, 0.625, 0.75, 0.625, 0.875, 0.75, 0.625, 0.75, 0.75, 0.75, 0.75, 0.75, 0.625, 0.625, 0.25, 0.625, 0.125, 0.625, 0.125, 0.625, 0.25, 0.625, 0.5, 0.75, 0.5, 0.75, 0.5, 0.625, 0.5, 0.75, 0.625, 0.625, 0.625, 0.625, 0.625, 0.75, 0.625, 0.625, 0.625, 0.625, 0.5, 0.625, 0.5, 0.625, 0.625, 0.625, 0.875, 0.625, 0.75, 0.625, 0.75, 0.625, 0.875, 0.625, 0.25, 0.625, 0.125, 0.625, 0.125, 0.625, 0.25, 0.875, 0.625, 0.75, 0.625, 0.75, 0.625, 0.875, 0.625, 0.625, 0.375, 0.625, 0.25, 0.625, 0.25, 0.625, 0.375, 0.625, 0.5, 0.75, 0.5, 0.75, 0.5, 0.625, 0.5, 0.625, 1.0, 0.625, 0.875, 0.625, 0.875, 0.625, 1.0, 0.75, 0.625, 0.875, 0.625, 0.875, 0.625, 0.75, 0.625, 0.625, 0.125, 0.625, 0.0, 0.625, 0.0, 0.625, 0.125, 0.625, 0.625, 0.75, 0.625, 0.75, 0.75, 0.625, 0.75, 0.625, 0.5, 0.75, 0.5, 0.75, 0.625, 0.625, 0.625, 0.75, 0.5, 0.875, 0.5, 0.875, 0.625, 0.75, 0.625, 0.75, 0.625, 0.875, 0.625, 0.875, 0.75, 0.75, 0.75, 0.625, 0.125, 0.625, 0.0, 0.625, 0.0, 0.625, 0.125, 0.75, 0.625, 0.75, 0.75, 0.75, 0.75, 0.75, 0.625, 0.625, 0.375, 0.625, 0.25, 0.625, 0.25, 0.625, 0.375, 0.75, 0.5, 0.75, 0.625, 0.75, 0.625, 0.75, 0.5, 0.625, 1.0, 0.625, 0.875, 0.625, 0.875, 0.625, 1.0, 0.625, 0.625, 0.75, 0.625, 0.75, 0.625, 0.625, 0.625, 0.75, 0.625, 0.75, 0.5, 0.75, 0.5, 0.75, 0.625, 0.75, 0.625, 0.625, 0.625, 0.625, 0.625, 0.75, 0.625, 0.75, 0.625, 0.875, 0.625, 0.875, 0.625, 0.75, 0.625, 0.875, 0.625, 0.75, 0.625, 0.75, 0.625, 0.875, 0.625, 0.75, 0.75, 0.75, 0.625, 0.75, 0.625, 0.75, 0.75, 0.625, 0.75, 0.625, 0.625, 0.625, 0.625, 0.625, 0.75])
me_cube_002.materials.append(mat_green)
me_cube_002.update()
me_cube_003 = bpy.data.meshes.new('Cube.003')
me_cube_003.from_pydata([(-0.5728, 1.142, -0.2213), (-0.5728, 1.259, 1.065), (2.165, 1.142, -0.2213), (2.165, 1.259, 1.065), (-3.727, 5.009, -0.1695), (5.32, 5.009, -0.1695), (5.455, 19.63, -4.854), (-3.727, 5.283, 1.628), (5.32, 5.283, 1.628), (-3.862, 19.63, -4.854), (-5.479, 10.86, -1.483), (7.071, 10.86, -1.483), (1.633, 23.75, -4.97), (1.633, 23.53, -5.316), (-0.9617, 23.1, -5.435), (-5.479, 11.16, 0.4413), (7.071, 11.16, 0.4413), (-0.9617, 23.39, -4.73), (-3.862, 19.92, -3.174), (5.455, 19.92, -3.174), (-0.04007, 23.53, -5.316), (2.554, 23.1, -5.435), (2.554, 23.39, -4.73), (-0.04007, 23.75, -4.97), (0.7963, 1.12, -0.4624), (-1.086, 1.201, 0.4217), (0.256, 0.8426, -0.07402), (1.182, 0.8426, -0.07402), (0.256, 0.8008, 0.6391), (1.182, 0.8008, 0.6391), (2.679, 1.201, 0.4217), (3.613, 3.049, -0.1297), (0.7963, 1.281, 1.306), (3.613, 3.275, 1.414), (-2.021, 3.049, -0.1297), (-2.021, 3.275, 1.414), (0.7963, 4.957, -0.5065), (-5.609, 19.78, -4.014), (-5.423, 5.146, 0.7292), (7.016, 5.146, 0.7292), (0.7963, 19.57, -5.17), (6.582, 7.732, 1.405), (0.7963, 5.335, 1.533), (-4.99, 7.732, 1.405), (6.582, 7.441, -0.5038), (-4.99, 7.441, -0.5038), (0.7963, 10.81, -1.844), (0.7963, 23.04, -5.568), (0.7963, 23.51, -5.354), (-7.832, 11.01, -0.5209), (9.424, 11.01, -0.5209), (1.816, 23.64, -5.143), (-1.621, 23.24, -5.083), (-5.041, 15.42, -3.241), (0.7963, 11.21, 0.3152), (6.633, 15.42, -3.241), (-5.041, 15.71, -1.347), (6.633, 15.71, -1.347), (7.202, 19.78, -4.014), (3.881, 22.36, -4.261), (0.7963, 19.98, -3.346), (3.881, 22.07, -5.454), (-2.288, 22.07, -5.454), (-2.288, 22.36, -4.261), (3.213, 23.24, -5.083), (1.944, 23.45, -5.372), (0.7963, 23.78, -4.932), (-0.2233, 23.64, -5.143), (0.7963, 23.45, -4.597), (1.944, 23.73, -4.899), (-0.3515, 23.73, -4.899), (-0.3515, 23.45, -5.372), (0.7188, 0.8504, -0.2077), (0.0825, 0.8217, 0.2826), (1.355, 0.8217, 0.2826), (0.7188, 0.7929, 0.7728), (0.7963, 3.006, -0.4191), (4.67, 3.162, 0.6419), (0.7963, 3.317, 1.703), (-3.077, 3.162, 0.6419), (8.752, 7.586, 0.4505), (0.7963, 7.787, 1.276), (-7.16, 7.586, 0.4504), (0.7963, 7.386, -0.8616), (2.376, 23.59, -5.136), (-7.23, 15.57, -2.294), (0.7963, 15.36, -3.596), (8.822, 15.57, -2.294), (0.7963, 15.77, -1.479), (5.038, 22.22, -4.858), (0.7963, 22.42, -4.378), (0.7963, 22.01, -5.678), (-3.445, 22.22, -4.858), (-0.783, 23.59, -5.136), (0.7963, 23.64, -5.143), (0.7963, 23.79, -4.811), (0.7963, 23.4, -5.461), (2.165, 1.142, -0.2213), (2.165, 1.259, 1.065), (-0.5728, 1.142, -0.2213), (-0.5728, 1.259, 1.065), (5.32, 5.009, -0.1695), (-3.727, 5.009, -0.1695), (-3.862, 19.63, -4.854), (5.32, 5.283, 1.628), (-3.727, 5.283, 1.628), (5.455, 19.63, -4.854), (7.071, 10.86, -1.483), (-5.479, 10.86, -1.483), (-0.04007, 23.75, -4.97), (-0.04007, 23.53, -5.316), (2.554, 23.1, -5.435), (7.071, 11.16, 0.4413), (-5.479, 11.16, 0.4413), (2.554, 23.39, -4.73), (5.455, 19.92, -3.174), (-3.862, 19.92, -3.174), (1.633, 23.53, -5.316), (-0.9617, 23.1, -5.435), (-0.9617, 23.39, -4.73), (1.633, 23.75, -4.97), (2.679, 1.201, 0.4217), (1.182, 0.8426, -0.07402), (0.256, 0.8426, -0.07402), (1.182, 0.8008, 0.6391), (0.256, 0.8008, 0.6391), (-1.086, 1.201, 0.4217), (-2.021, 3.049, -0.1297), (-2.021, 3.275, 1.414), (3.613, 3.049, -0.1297), (3.613, 3.275, 1.414), (7.202, 19.78, -4.014), (7.016, 5.146, 0.7292), (-5.423, 5.146, 0.7292), (-4.99, 7.732, 1.405), (6.582, 7.732, 1.405), (-4.99, 7.441, -0.5038), (6.582, 7.441, -0.5038), (9.424, 11.01, -0.5209), (-7.832, 11.01, -0.5209), (-0.2233, 23.64, -5.143), (3.213, 23.24, -5.083), (6.633, 15.42, -3.241), (-5.041, 15.42, -3.241), (6.633, 15.71, -1.347), (-5.041, 15.71, -1.347), (-5.609, 19.78, -4.014), (-2.288, 22.36, -4.261), (-2.288, 22.07, -5.454), (3.881, 22.07, -5.454), (3.881, 22.36, -4.261), (-1.621, 23.24, -5.083), (-0.3515, 23.45, -5.372), (1.816, 23.64, -5.143), (-0.3515, 23.73, -4.899), (1.944, 23.73, -4.899), (1.944, 23.45, -5.372), (1.355, 0.8217, 0.2826), (0.0825, 0.8217, 0.2826), (-3.077, 3.162, 0.6419), (4.67, 3.162, 0.6419), (-7.16, 7.586, 0.4505), (8.752, 7.586, 0.4504), (-0.783, 23.59, -5.136), (8.822, 15.57, -2.294), (-7.23, 15.57, -2.294), (-3.445, 22.22, -4.858), (5.038, 22.22, -4.858), (2.376, 23.59, -5.136)], [], [(72, 26, 0, 24), (27, 72, 24, 2), (73, 28, 1, 25), (26, 73, 25, 0), (74, 27, 2, 30), (29, 74, 30, 3), (75, 29, 3, 32), (28, 75, 32, 1), (2, 24, 76, 31), (24, 0, 34, 76), (76, 34, 4, 36), (31, 76, 36, 5), (3, 30, 77, 33), (30, 2, 31, 77), (77, 31, 5, 39), (33, 77, 39, 8), (1, 32, 78, 35), (32, 3, 33, 78), (78, 33, 8, 42), (35, 78, 42, 7), (0, 25, 79, 34), (25, 1, 35, 79), (79, 35, 7, 38), (34, 79, 38, 4), (8, 39, 80, 41), (39, 5, 44, 80), (80, 44, 11, 50), (41, 80, 50, 16), (7, 42, 81, 43), (42, 8, 41, 81), (81, 41, 16, 54), (43, 81, 54, 15), (4, 38, 82, 45), (38, 7, 43, 82), (82, 43, 15, 49), (45, 82, 49, 10), (5, 36, 83, 44), (36, 4, 45, 83), (83, 45, 10, 46), (44, 83, 46, 11), (22, 64, 84, 69), (64, 21, 65, 84), (84, 65, 13, 51), (69, 84, 51, 12), (10, 49, 85, 53), (49, 15, 56, 85), (85, 56, 18, 37), (53, 85, 37, 9), (11, 46, 86, 55), (46, 10, 53, 86), (86, 53, 9, 40), (55, 86, 40, 6), (16, 50, 87, 57), (50, 11, 55, 87), (87, 55, 6, 58), (57, 87, 58, 19), (15, 54, 88, 56), (54, 16, 57, 88), (88, 57, 19, 60), (56, 88, 60, 18), (19, 58, 89, 59), (58, 6, 61, 89), (89, 61, 21, 64), (59, 89, 64, 22), (18, 60, 90, 63), (60, 19, 59, 90), (90, 59, 22, 68), (63, 90, 68, 17), (6, 40, 91, 61), (40, 9, 62, 91), (91, 62, 14, 47), (61, 91, 47, 21), (9, 37, 92, 62), (37, 18, 63, 92), (92, 63, 17, 52), (62, 92, 52, 14), (14, 52, 93, 71), (52, 17, 70, 93), (93, 70, 23, 67), (71, 93, 67, 20), (13, 48, 94, 51), (48, 20, 67, 94), (94, 67, 23, 66), (51, 94, 66, 12), (17, 68, 95, 70), (68, 22, 69, 95), (95, 69, 12, 66), (70, 95, 66, 23), (21, 47, 96, 65), (47, 14, 71, 96), (96, 71, 20, 48), (65, 96, 48, 13), (72, 24, 97, 122), (123, 99, 24, 72), (122, 157, 124, 75, 125, 158, 123, 72), (157, 121, 98, 124), (122, 97, 121, 157), (26, 72, 27, 74, 29, 75, 28, 73), (158, 126, 99, 123), (125, 100, 126, 158), (75, 32, 100, 125), (124, 98, 32, 75), (99, 127, 76, 24), (24, 76, 129, 97), (76, 36, 101, 129), (127, 102, 36, 76), (100, 128, 159, 126), (126, 159, 127, 99), (159, 133, 102, 127), (128, 105, 133, 159), (98, 130, 78, 32), (32, 78, 128, 100), (78, 42, 105, 128), (130, 104, 42, 78), (97, 129, 160, 121), (121, 160, 130, 98), (160, 132, 104, 130), (129, 101, 132, 160), (105, 134, 161, 133), (133, 161, 136, 102), (161, 139, 108, 136), (134, 113, 139, 161), (104, 135, 81, 42), (42, 81, 134, 105), (81, 54, 113, 134), (135, 112, 54, 81), (101, 137, 162, 132), (132, 162, 135, 104), (162, 138, 112, 135), (137, 107, 138, 162), (102, 136, 83, 36), (36, 83, 137, 101), (83, 46, 107, 137), (136, 108, 46, 83), (119, 154, 163, 151), (151, 163, 152, 118), (163, 140, 110, 152), (154, 109, 140, 163), (107, 142, 164, 138), (138, 164, 144, 112), (164, 131, 115, 144), (142, 106, 131, 164), (108, 143, 86, 46), (46, 86, 142, 107), (86, 40, 106, 142), (143, 103, 40, 86), (113, 145, 165, 139), (139, 165, 143, 108), (165, 146, 103, 143), (145, 116, 146, 165), (112, 144, 88, 54), (54, 88, 145, 113), (88, 60, 116, 145), (144, 115, 60, 88), (116, 147, 166, 146), (146, 166, 148, 103), (166, 151, 118, 148), (147, 119, 151, 166), (115, 150, 90, 60), (60, 90, 147, 116), (90, 68, 119, 147), (150, 114, 68, 90), (103, 148, 91, 40), (40, 91, 149, 106), (91, 47, 111, 149), (148, 118, 47, 91), (106, 149, 167, 131), (131, 167, 150, 115), (167, 141, 114, 150), (149, 111, 141, 167), (111, 156, 168, 141), (141, 168, 155, 114), (168, 153, 120, 155), (156, 117, 153, 168), (110, 140, 94, 48), (48, 94, 153, 117), (94, 66, 120, 153), (140, 109, 66, 94), (114, 155, 95, 68), (68, 95, 154, 119), (95, 66, 109, 154), (155, 120, 66, 95), (118, 152, 96, 47), (47, 96, 156, 111), (96, 48, 117, 156), (152, 110, 48, 96)])
_uv = me_cube_003.uv_layers.new(name='UVMap')
_uv.uv.foreach_set('vector', [0.625, 0.375, 0.625, 0.2708, 0.625, 0.2708, 0.625, 0.375, 0.625, 0.4792, 0.625, 0.375, 0.625, 0.375, 0.625, 0.4792, 0.625, 0.1901, 0.625, 0.125, 0.625, 0.125, 0.625, 0.1901, 0.625, 0.2708, 0.625, 0.1901, 0.625, 0.1901, 0.625, 0.2708, 0.6302, 0.5573, 0.625, 0.4792, 0.625, 0.4792, 0.6302, 0.5573, 0.6667, 0.6042, 0.6302, 0.5573, 0.6302, 0.5573, 0.6667, 0.6042, 0.7552, 0.6224, 0.6667, 0.6042, 0.6667, 0.6042, 0.7552, 0.6224, 0.875, 0.625, 0.7552, 0.6224, 0.7552, 0.6224, 0.875, 0.625, 0.625, 0.4792, 0.625, 0.375, 0.625, 0.375, 0.625, 0.4792, 0.625, 0.375, 0.625, 0.2708, 0.625, 0.2708, 0.625, 0.375, 0.625, 0.375, 0.625, 0.2708, 0.625, 0.2708, 0.625, 0.375, 0.625, 0.4792, 0.625, 0.375, 0.625, 0.375, 0.625, 0.4792, 0.6667, 0.6042, 0.6302, 0.5573, 0.6302, 0.5573, 0.6667, 0.6042, 0.6302, 0.5573, 0.625, 0.4792, 0.625, 0.4792, 0.6302, 0.5573, 0.6302, 0.5573, 0.625, 0.4792, 0.625, 0.4792, 0.6302, 0.5573, 0.6667, 0.6042, 0.6302, 0.5573, 0.6302, 0.5573, 0.6667, 0.6042, 0.875, 0.625, 0.7552, 0.6224, 0.7552, 0.6224, 0.875, 0.625, 0.7552, 0.6224, 0.6667, 0.6042, 0.6667, 0.6042, 0.7552, 0.6224, 0.7552, 0.6224, 0.6667, 0.6042, 0.6667, 0.6042, 0.7552, 0.6224, 0.875, 0.625, 0.7552, 0.6224, 0.7552, 0.6224, 0.875, 0.625, 0.625, 0.2708, 0.625, 0.1901, 0.625, 0.1901, 0.625, 0.2708, 0.625, 0.1901, 0.625, 0.125, 0.625, 0.125, 0.625, 0.1901, 0.625, 0.1901, 0.625, 0.125, 0.625, 0.125, 0.625, 0.1901, 0.625, 0.2708, 0.625, 0.1901, 0.625, 0.1901, 0.625, 0.2708, 0.6667, 0.6042, 0.6302, 0.5573, 0.6302, 0.5573, 0.6667, 0.6042, 0.6302, 0.5573, 0.625, 0.4792, 0.625, 0.4792, 0.6302, 0.5573, 0.6302, 0.5573, 0.625, 0.4792, 0.625, 0.4792, 0.6302, 0.5573, 0.6667, 0.6042, 0.6302, 0.5573, 0.6302, 0.5573, 0.6667, 0.6042, 0.875, 0.625, 0.7552, 0.6224, 0.7552, 0.6224, 0.875, 0.625, 0.7552, 0.6224, 0.6667, 0.6042, 0.6667, 0.6042, 0.7552, 0.6224, 0.7552, 0.6224, 0.6667, 0.6042, 0.6667, 0.6042, 0.7552, 0.6224, 0.875, 0.625, 0.7552, 0.6224, 0.7552, 0.6224, 0.875, 0.625, 0.625, 0.2708, 0.625, 0.1901, 0.625, 0.1901, 0.625, 0.2708, 0.625, 0.1901, 0.625, 0.125, 0.625, 0.125, 0.625, 0.1901, 0.625, 0.1901, 0.625, 0.125, 0.625, 0.125, 0.625, 0.1901, 0.625, 0.2708, 0.625, 0.1901, 0.625, 0.1901, 0.625, 0.2708, 0.625, 0.4792, 0.625, 0.375, 0.625, 0.375, 0.625, 0.4792, 0.625, 0.375, 0.625, 0.2708, 0.625, 0.2708, 0.625, 0.375, 0.625, 0.375, 0.625, 0.2708, 0.625, 0.2708, 0.625, 0.375, 0.625, 0.4792, 0.625, 0.375, 0.625, 0.375, 0.625, 0.4792, 0.6667, 0.6042, 0.6302, 0.5573, 0.6344, 0.5574, 0.6702, 0.6024, 0.6302, 0.5573, 0.625, 0.4792, 0.6259, 0.4809, 0.6344, 0.5574, 0.6344, 0.5574, 0.6259, 0.4809, 0.625, 0.5, 0.6668, 0.5581, 0.6702, 0.6024, 0.6344, 0.5574, 0.6668, 0.5581, 0.6875, 0.5938, 0.625, 0.2708, 0.625, 0.1901, 0.625, 0.1901, 0.625, 0.2708, 0.625, 0.1901, 0.625, 0.125, 0.625, 0.125, 0.625, 0.1901, 0.625, 0.1901, 0.625, 0.125, 0.625, 0.125, 0.625, 0.1901, 0.625, 0.2708, 0.625, 0.1901, 0.625, 0.1901, 0.625, 0.2708, 0.625, 0.4792, 0.625, 0.375, 0.625, 0.375, 0.625, 0.4792, 0.625, 0.375, 0.625, 0.2708, 0.625, 0.2708, 0.625, 0.375, 0.625, 0.375, 0.625, 0.2708, 0.625, 0.2708, 0.625, 0.375, 0.625, 0.4792, 0.625, 0.375, 0.625, 0.375, 0.625, 0.4792, 0.6667, 0.6042, 0.6302, 0.5573, 0.6302, 0.5573, 0.6667, 0.6042, 0.6302, 0.5573, 0.625, 0.4792, 0.625, 0.4792, 0.6302, 0.5573, 0.6302, 0.5573, 0.625, 0.4792, 0.625, 0.4792, 0.6302, 0.5573, 0.6667, 0.6042, 0.6302, 0.5573, 0.6302, 0.5573, 0.6667, 0.6042, 0.875, 0.625, 0.7552, 0.6224, 0.7552, 0.6224, 0.875, 0.625, 0.7552, 0.6224, 0.6667, 0.6042, 0.6667, 0.6042, 0.7552, 0.6224, 0.7552, 0.6224, 0.6667, 0.6042, 0.6667, 0.6042, 0.7552, 0.6224, 0.875, 0.625, 0.7552, 0.6224, 0.7552, 0.6224, 0.875, 0.625, 0.6667, 0.6042, 0.6302, 0.5573, 0.6302, 0.5573, 0.6667, 0.6042, 0.6302, 0.5573, 0.625, 0.4792, 0.625, 0.4792, 0.6302, 0.5573, 0.6302, 0.5573, 0.625, 0.4792, 0.625, 0.4792, 0.6302, 0.5573, 0.6667, 0.6042, 0.6302, 0.5573, 0.6302, 0.5573, 0.6667, 0.6042, 0.875, 0.625, 0.7552, 0.6224, 0.7552, 0.6224, 0.875, 0.625, 0.7552, 0.6224, 0.6667, 0.6042, 0.6667, 0.6042, 0.7552, 0.6224, 0.7552, 0.6224, 0.6667, 0.6042, 0.6667, 0.6042, 0.7552, 0.6224, 0.875, 0.625, 0.7552, 0.6224, 0.7552, 0.6224, 0.875, 0.625, 0.625, 0.4792, 0.625, 0.375, 0.625, 0.375, 0.625, 0.4792, 0.625, 0.375, 0.625, 0.2708, 0.625, 0.2708, 0.625, 0.375, 0.625, 0.375, 0.625, 0.2708, 0.625, 0.2708, 0.625, 0.375, 0.625, 0.4792, 0.625, 0.375, 0.625, 0.375, 0.625, 0.4792, 0.625, 0.2708, 0.625, 0.1901, 0.625, 0.1901, 0.625, 0.2708, 0.625, 0.1901, 0.625, 0.125, 0.625, 0.125, 0.625, 0.1901, 0.625, 0.1901, 0.625, 0.125, 0.625, 0.125, 0.625, 0.1901, 0.625, 0.2708, 0.625, 0.1901, 0.625, 0.1901, 0.625, 0.2708, 0.625, 0.2708, 0.625, 0.1901, 0.625, 0.1897, 0.625, 0.2691, 0.625, 0.1901, 0.625, 0.125, 0.625, 0.125, 0.625, 0.1897, 0.625, 0.1897, 0.625, 0.125, 0.625, 0.125, 0.625, 0.1875, 0.625, 0.2691, 0.625, 0.1897, 0.625, 0.1875, 0.625, 0.25, 0.625, 0.5, 0.75, 0.5, 0.755, 0.56, 0.6668, 0.5581, 0.75, 0.5, 0.875, 0.5, 0.875, 0.5625, 0.755, 0.56, 0.755, 0.56, 0.875, 0.5625, 0.875, 0.625, 0.7579, 0.6041, 0.6668, 0.5581, 0.755, 0.56, 0.7579, 0.6041, 0.6875, 0.5938, 0.875, 0.625, 0.7552, 0.6224, 0.7559, 0.6203, 0.875, 0.625, 0.7552, 0.6224, 0.6667, 0.6042, 0.6702, 0.6024, 0.7559, 0.6203, 0.7559, 0.6203, 0.6702, 0.6024, 0.6875, 0.5938, 0.7579, 0.6041, 0.875, 0.625, 0.7559, 0.6203, 0.7579, 0.6041, 0.875, 0.625, 0.625, 0.4792, 0.625, 0.375, 0.625, 0.375, 0.6259, 0.4809, 0.625, 0.375, 0.625, 0.2708, 0.625, 0.2691, 0.625, 0.375, 0.625, 0.375, 0.625, 0.2691, 0.625, 0.25, 0.625, 0.375, 0.6259, 0.4809, 0.625, 0.375, 0.625, 0.375, 0.625, 0.5, 0.625, 0.375, 0.625, 0.375, 0.625, 0.2708, 0.625, 0.2708, 0.625, 0.4792, 0.625, 0.4792, 0.625, 0.375, 0.625, 0.375, 0.625, 0.2708, 0.625, 0.1901, 0.625, 0.125, 0.7552, 0.6224, 0.6667, 0.6042, 0.6302, 0.5573, 0.625, 0.4792, 0.625, 0.375, 0.625, 0.1901, 0.625, 0.1901, 0.625, 0.125, 0.625, 0.125, 0.625, 0.2708, 0.625, 0.2708, 0.625, 0.1901, 0.625, 0.1901, 0.625, 0.2708, 0.625, 0.375, 0.625, 0.4792, 0.6302, 0.5573, 0.6667, 0.6042, 0.7552, 0.6224, 0.625, 0.125, 0.625, 0.1901, 0.6302, 0.5573, 0.6302, 0.5573, 0.625, 0.4792, 0.625, 0.4792, 0.6667, 0.6042, 0.6667, 0.6042, 0.6302, 0.5573, 0.6302, 0.5573, 0.7552, 0.6224, 0.7552, 0.6224, 0.6667, 0.6042, 0.6667, 0.6042, 0.875, 0.625, 0.875, 0.625, 0.7552, 0.6224, 0.7552, 0.6224, 0.625, 0.4792, 0.625, 0.4792, 0.625, 0.375, 0.625, 0.375, 0.625, 0.375, 0.625, 0.375, 0.625, 0.2708, 0.625, 0.2708, 0.625, 0.375, 0.625, 0.375, 0.625, 0.2708, 0.625, 0.2708, 0.625, 0.4792, 0.625, 0.4792, 0.625, 0.375, 0.625, 0.375, 0.6667, 0.6042, 0.6667, 0.6042, 0.6302, 0.5573, 0.6302, 0.5573, 0.6302, 0.5573, 0.6302, 0.5573, 0.625, 0.4792, 0.625, 0.4792, 0.6302, 0.5573, 0.6302, 0.5573, 0.625, 0.4792, 0.625, 0.4792, 0.6667, 0.6042, 0.6667, 0.6042, 0.6302, 0.5573, 0.6302, 0.5573, 0.875, 0.625, 0.875, 0.625, 0.7552, 0.6224, 0.7552, 0.6224, 0.7552, 0.6224, 0.7552, 0.6224, 0.6667, 0.6042, 0.6667, 0.6042, 0.7552, 0.6224, 0.7552, 0.6224, 0.6667, 0.6042, 0.6667, 0.6042, 0.875, 0.625, 0.875, 0.625, 0.7552, 0.6224, 0.7552, 0.6224, 0.625, 0.2708, 0.625, 0.2708, 0.625, 0.1901, 0.625, 0.1901, 0.625, 0.1901, 0.625, 0.1901, 0.625, 0.125, 0.625, 0.125, 0.625, 0.1901, 0.625, 0.1901, 0.625, 0.125, 0.625, 0.125, 0.625, 0.2708, 0.625, 0.2708, 0.625, 0.1901, 0.625, 0.1901, 0.6667, 0.6042, 0.6667, 0.6042, 0.6302, 0.5573, 0.6302, 0.5573, 0.6302, 0.5573, 0.6302, 0.5573, 0.625, 0.4792, 0.625, 0.4792, 0.6302, 0.5573, 0.6302, 0.5573, 0.625, 0.4792, 0.625, 0.4792, 0.6667, 0.6042, 0.6667, 0.6042, 0.6302, 0.5573, 0.6302, 0.5573, 0.875, 0.625, 0.875, 0.625, 0.7552, 0.6224, 0.7552, 0.6224, 0.7552, 0.6224, 0.7552, 0.6224, 0.6667, 0.6042, 0.6667, 0.6042, 0.7552, 0.6224, 0.7552, 0.6224, 0.6667, 0.6042, 0.6667, 0.6042, 0.875, 0.625, 0.875, 0.625, 0.7552, 0.6224, 0.7552, 0.6224, 0.625, 0.2708, 0.625, 0.2708, 0.625, 0.1901, 0.625, 0.1901, 0.625, 0.1901, 0.625, 0.1901, 0.625, 0.125, 0.625, 0.125, 0.625, 0.1901, 0.625, 0.1901, 0.625, 0.125, 0.625, 0.125, 0.625, 0.2708, 0.625, 0.2708, 0.625, 0.1901, 0.625, 0.1901, 0.625, 0.4792, 0.625, 0.4792, 0.625, 0.375, 0.625, 0.375, 0.625, 0.375, 0.625, 0.375, 0.625, 0.2708, 0.625, 0.2708, 0.625, 0.375, 0.625, 0.375, 0.625, 0.2708, 0.625, 0.2708, 0.625, 0.4792, 0.625, 0.4792, 0.625, 0.375, 0.625, 0.375, 0.6667, 0.6042, 0.6702, 0.6024, 0.6344, 0.5574, 0.6302, 0.5573, 0.6302, 0.5573, 0.6344, 0.5574, 0.6259, 0.4809, 0.625, 0.4792, 0.6344, 0.5574, 0.6668, 0.5581, 0.625, 0.5, 0.6259, 0.4809, 0.6702, 0.6024, 0.6875, 0.5938, 0.6668, 0.5581, 0.6344, 0.5574, 0.625, 0.2708, 0.625, 0.2708, 0.625, 0.1901, 0.625, 0.1901, 0.625, 0.1901, 0.625, 0.1901, 0.625, 0.125, 0.625, 0.125, 0.625, 0.1901, 0.625, 0.1901, 0.625, 0.125, 0.625, 0.125, 0.625, 0.2708, 0.625, 0.2708, 0.625, 0.1901, 0.625, 0.1901, 0.625, 0.4792, 0.625, 0.4792, 0.625, 0.375, 0.625, 0.375, 0.625, 0.375, 0.625, 0.375, 0.625, 0.2708, 0.625, 0.2708, 0.625, 0.375, 0.625, 0.375, 0.625, 0.2708, 0.625, 0.2708, 0.625, 0.4792, 0.625, 0.4792, 0.625, 0.375, 0.625, 0.375, 0.6667, 0.6042, 0.6667, 0.6042, 0.6302, 0.5573, 0.6302, 0.5573, 0.6302, 0.5573, 0.6302, 0.5573, 0.625, 0.4792, 0.625, 0.4792, 0.6302, 0.5573, 0.6302, 0.5573, 0.625, 0.4792, 0.625, 0.4792, 0.6667, 0.6042, 0.6667, 0.6042, 0.6302, 0.5573, 0.6302, 0.5573, 0.875, 0.625, 0.875, 0.625, 0.7552, 0.6224, 0.7552, 0.6224, 0.7552, 0.6224, 0.7552, 0.6224, 0.6667, 0.6042, 0.6667, 0.6042, 0.7552, 0.6224, 0.7552, 0.6224, 0.6667, 0.6042, 0.6667, 0.6042, 0.875, 0.625, 0.875, 0.625, 0.7552, 0.6224, 0.7552, 0.6224, 0.6667, 0.6042, 0.6667, 0.6042, 0.6302, 0.5573, 0.6302, 0.5573, 0.6302, 0.5573, 0.6302, 0.5573, 0.625, 0.4792, 0.625, 0.4792, 0.6302, 0.5573, 0.6302, 0.5573, 0.625, 0.4792, 0.625, 0.4792, 0.6667, 0.6042, 0.6667, 0.6042, 0.6302, 0.5573, 0.6302, 0.5573, 0.875, 0.625, 0.875, 0.625, 0.7552, 0.6224, 0.7552, 0.6224, 0.7552, 0.6224, 0.7552, 0.6224, 0.6667, 0.6042, 0.6667, 0.6042, 0.7552, 0.6224, 0.7552, 0.6224, 0.6667, 0.6042, 0.6667, 0.6042, 0.875, 0.625, 0.875, 0.625, 0.7552, 0.6224, 0.7552, 0.6224, 0.625, 0.4792, 0.625, 0.4792, 0.625, 0.375, 0.625, 0.375, 0.625, 0.375, 0.625, 0.375, 0.625, 0.2708, 0.625, 0.2708, 0.625, 0.375, 0.625, 0.375, 0.625, 0.2708, 0.625, 0.2708, 0.625, 0.4792, 0.625, 0.4792, 0.625, 0.375, 0.625, 0.375, 0.625, 0.2708, 0.625, 0.2708, 0.625, 0.1901, 0.625, 0.1901, 0.625, 0.1901, 0.625, 0.1901, 0.625, 0.125, 0.625, 0.125, 0.625, 0.1901, 0.625, 0.1901, 0.625, 0.125, 0.625, 0.125, 0.625, 0.2708, 0.625, 0.2708, 0.625, 0.1901, 0.625, 0.1901, 0.625, 0.2708, 0.625, 0.2691, 0.625, 0.1897, 0.625, 0.1901, 0.625, 0.1901, 0.625, 0.1897, 0.625, 0.125, 0.625, 0.125, 0.625, 0.1897, 0.625, 0.1875, 0.625, 0.125, 0.625, 0.125, 0.625, 0.2691, 0.625, 0.25, 0.625, 0.1875, 0.625, 0.1897, 0.625, 0.5, 0.6668, 0.5581, 0.755, 0.56, 0.75, 0.5, 0.75, 0.5, 0.755, 0.56, 0.875, 0.5625, 0.875, 0.5, 0.755, 0.56, 0.7579, 0.6041, 0.875, 0.625, 0.875, 0.5625, 0.6668, 0.5581, 0.6875, 0.5938, 0.7579, 0.6041, 0.755, 0.56, 0.875, 0.625, 0.875, 0.625, 0.7559, 0.6203, 0.7552, 0.6224, 0.7552, 0.6224, 0.7559, 0.6203, 0.6702, 0.6024, 0.6667, 0.6042, 0.7559, 0.6203, 0.7579, 0.6041, 0.6875, 0.5938, 0.6702, 0.6024, 0.875, 0.625, 0.875, 0.625, 0.7579, 0.6041, 0.7559, 0.6203, 0.625, 0.4792, 0.6259, 0.4809, 0.625, 0.375, 0.625, 0.375, 0.625, 0.375, 0.625, 0.375, 0.625, 0.2691, 0.625, 0.2708, 0.625, 0.375, 0.625, 0.375, 0.625, 0.25, 0.625, 0.2691, 0.6259, 0.4809, 0.625, 0.5, 0.625, 0.375, 0.625, 0.375])
me_cube_003.materials.append(mat_green)
me_cube_003.update()

# ---- objects
ob_icosphere = bpy.data.objects.new('Icosphere', me_icosphere)
ob_sprout = bpy.data.objects.new('Sprout', me_cube_001)
ob_plant = bpy.data.objects.new('Plant', me_cube_002)
ob_leaf = bpy.data.objects.new('leaf', me_cube_003)

# ---- transforms, parenting, visibility, modifiers, constraints
ob_icosphere.location = (0.0, 0.0, 0.0)
ob_icosphere.scale = (1.0, 1.0, 0.4781)
ob_sprout.location = (0.0, 0.0, 0.4001)
ob_sprout.scale = (0.03694, 0.03694, 0.03694)
ob_plant.location = (-0.02107, 0.002519, 0.3986)
ob_plant.scale = (0.03065, 0.03065, 0.03065)
_m = ob_plant.modifiers.new('Subdivision', 'SUBSURF')
_m = ob_plant.modifiers.new('ParticleSystem', 'PARTICLE_SYSTEM')
ob_leaf.location = (0.0, 0.0, 0.4001)
ob_leaf.scale = (0.01761, 0.01761, 0.01761)

# ---- collection membership
col_collection.objects.link(ob_icosphere)
col_collection.objects.link(ob_sprout)
col_collection.objects.link(ob_plant)
col_collection_2.objects.link(ob_leaf)

# ---- scene / render settings (as saved in the file)
scene.frame_start = 1; scene.frame_end = 250; scene.frame_set(0)
scene.render.engine = 'BLENDER_EEVEE_NEXT'
scene.cycles.sampling_pattern = 'TABULATED_SOBOL'
scene.cycles.use_light_tree = False
scene.view_settings.view_transform = 'Filmic'
bpy.context.view_layer.update()

# ---- added for rendering (the .blend has no active camera and no usable light): camera, sun
cam_auto = bpy.data.cameras.new('AutoCamera')
cam_auto.lens = 50.0
cam_auto.sensor_width = 36.0
cam_auto.clip_end = 1000.0
ob_auto_camera = bpy.data.objects.new('AutoCamera', cam_auto)
scene.collection.objects.link(ob_auto_camera)
ob_auto_camera.location = (6.25118, -6.87832, 6.72256)
ob_auto_camera.rotation_euler = (1.09748, -7.21219e-08, 0.694738)
scene.camera = ob_auto_camera
light_auto_sun = bpy.data.lights.new('AutoSun', 'SUN')
light_auto_sun.energy = 3.0
light_auto_sun.angle = 0.0523599
ob_auto_sun = bpy.data.objects.new('AutoSun', light_auto_sun)
scene.collection.objects.link(ob_auto_sun)
ob_auto_sun.rotation_euler = (0.872665, 0.174533, 0.523599)
bpy.context.view_layer.update()
